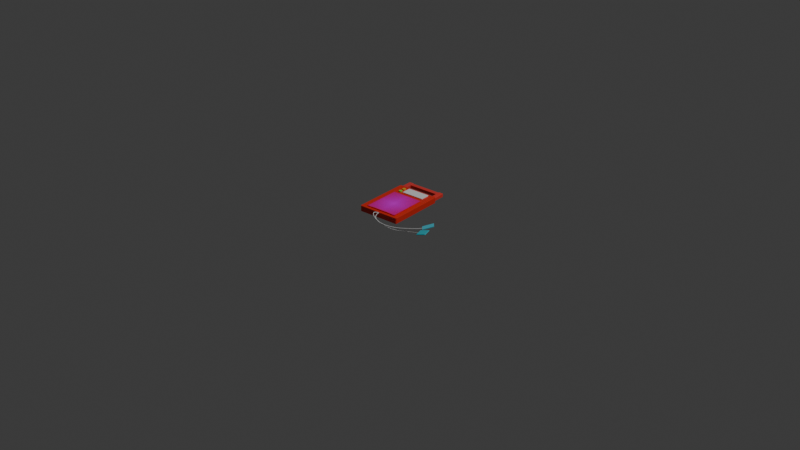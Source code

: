 # Source: AED.blend  (saved by Blender 4.2.66; exported with 4.5.12 LTS)
import bpy
from mathutils import Matrix  # noqa: F401  (used for matrix-valued properties, if any)

bpy.ops.wm.read_factory_settings(use_empty=True)
scene = bpy.context.scene
scene.name = 'Scene'

# ---- collections
col_collection = bpy.data.collections.new('Collection'); scene.collection.children.link(col_collection)

# ---- images (referenced by path relative to the original .blend; pixels are not part of the script)
import os
ASSET_DIR = os.environ.get("B2B_ASSET_DIR", "")  # directory of the original .blend (textures are referenced by path, not embedded)
HERE = os.path.dirname(os.path.abspath(__file__))  # packed textures are extracted next to this script under _unpacked/

def load_image(name, relpath, width, height, colorspace="sRGB"):
    """Load a texture the original file referenced (path relative to the .blend, or extracted next to this script)."""
    p = next((c for c in (os.path.join(HERE, relpath), os.path.join(ASSET_DIR, relpath)) if relpath and os.path.exists(c)), "")
    if p:
        img = bpy.data.images.load(p, check_existing=True)
        img.name = name
    else:  # same state as the original file: an image datablock whose file is absent (Cycles renders it pink)
        img = bpy.data.images.new(name, width, height)
        img.source = "FILE"
        img.filepath = "//" + (relpath or name)
    img.colorspace_settings.name = colorspace
    return img
img_aed__2__png = load_image('AED (2).png', 'AED (2).png', 1024, 1024, 'sRGB')

# ---- materials (node trees are filled in below, after node groups)
mat_m1 = bpy.data.materials.new('M1')
mat_material_003 = bpy.data.materials.new('Material.003')
mat_m3 = bpy.data.materials.new('m3')
mat_mate3 = bpy.data.materials.new('mate3')
mat_material_004 = bpy.data.materials.new('Material.004')
mat_material_002 = bpy.data.materials.new('Material.002')
mat_material_001 = bpy.data.materials.new('Material.001')
mat_material = bpy.data.materials.new('Material')
mat_material.alpha_threshold = 0.0
mat_material.use_transparent_shadow = False
mat_material.roughness = 0.5
mat_material.line_color = (0.0, 0.0, 0.0, 1.0)
mat_m2 = bpy.data.materials.new('m2')
mat_aed__2 = bpy.data.materials.new('AED (2)')
mat_material_005 = bpy.data.materials.new('Material.005')
mat_material_006 = bpy.data.materials.new('Material.006')

# ---- material node trees
mat_m1.use_nodes = True; mat_m1.node_tree.nodes.clear()
_N = mat_m1.node_tree.nodes; _L = mat_m1.node_tree.links
n0 = _N.new('ShaderNodeBsdfPrincipled'); n0.name = 'Principled BSDF'; n0.location = (10, 300)
n0.inputs[0].default_value = (0.8, 0.03407, 0.02064, 1.0)
n1 = _N.new('ShaderNodeOutputMaterial'); n1.name = 'Material Output'; n1.location = (300, 300)
_L.new(n0.outputs[0], n1.inputs[0])
n1.is_active_output = True
mat_material_003.use_nodes = True; mat_material_003.node_tree.nodes.clear()
_N = mat_material_003.node_tree.nodes; _L = mat_material_003.node_tree.links
n0 = _N.new('ShaderNodeBsdfPrincipled'); n0.name = 'Principled BSDF'; n0.location = (10, 300)
n0.inputs[0].default_value = (0.8, 0.05839, 0.05699, 1.0)
n1 = _N.new('ShaderNodeOutputMaterial'); n1.name = 'Material Output'; n1.location = (300, 300)
_L.new(n0.outputs[0], n1.inputs[0])
n1.is_active_output = True
mat_m3.use_nodes = True; mat_m3.node_tree.nodes.clear()
_N = mat_m3.node_tree.nodes; _L = mat_m3.node_tree.links
n0 = _N.new('ShaderNodeBsdfPrincipled'); n0.name = 'Principled BSDF'; n0.location = (10, 300)
n0.inputs[0].default_value = (0.8746, 0.05289, 0.03895, 1.0)
n1 = _N.new('ShaderNodeOutputMaterial'); n1.name = 'Material Output'; n1.location = (300, 300)
_L.new(n0.outputs[0], n1.inputs[0])
n1.is_active_output = True
mat_mate3.use_nodes = True; mat_mate3.node_tree.nodes.clear()
_N = mat_mate3.node_tree.nodes; _L = mat_mate3.node_tree.links
n0 = _N.new('ShaderNodeBsdfPrincipled'); n0.name = 'Principled BSDF'; n0.location = (10, 300)
n0.inputs[0].default_value = (0.8, 0.05493, 0.0459, 1.0)
n1 = _N.new('ShaderNodeOutputMaterial'); n1.name = 'Material Output'; n1.location = (300, 300)
_L.new(n0.outputs[0], n1.inputs[0])
n1.is_active_output = True
mat_material_004.use_nodes = True; mat_material_004.node_tree.nodes.clear()
_N = mat_material_004.node_tree.nodes; _L = mat_material_004.node_tree.links
n0 = _N.new('ShaderNodeBsdfPrincipled'); n0.name = 'Principled BSDF'; n0.location = (10, 300)
n0.inputs[0].default_value = (0.7926, 0.02589, 0.03443, 1.0)
n1 = _N.new('ShaderNodeOutputMaterial'); n1.name = 'Material Output'; n1.location = (300, 300)
_L.new(n0.outputs[0], n1.inputs[0])
n1.is_active_output = True
mat_material_002.use_nodes = True; mat_material_002.node_tree.nodes.clear()
_N = mat_material_002.node_tree.nodes; _L = mat_material_002.node_tree.links
n0 = _N.new('ShaderNodeBsdfPrincipled'); n0.name = 'Principled BSDF'; n0.location = (10, 300)
n0.inputs[0].default_value = (0.8, 0.4975, 0.04479, 1.0)
n1 = _N.new('ShaderNodeOutputMaterial'); n1.name = 'Material Output'; n1.location = (300, 300)
_L.new(n0.outputs[0], n1.inputs[0])
n1.is_active_output = True
mat_material_001.use_nodes = True; mat_material_001.node_tree.nodes.clear()
_N = mat_material_001.node_tree.nodes; _L = mat_material_001.node_tree.links
n0 = _N.new('ShaderNodeBsdfPrincipled'); n0.name = 'Principled BSDF'; n0.location = (10, 300)
n0.inputs[0].default_value = (0.2992, 0.8, 0.08262, 1.0)
n1 = _N.new('ShaderNodeOutputMaterial'); n1.name = 'Material Output'; n1.location = (300, 300)
_L.new(n0.outputs[0], n1.inputs[0])
n1.is_active_output = True
mat_material.use_nodes = True; mat_material.node_tree.nodes.clear()
_N = mat_material.node_tree.nodes; _L = mat_material.node_tree.links
n0 = _N.new('ShaderNodeOutputMaterial'); n0.name = 'Material Output'; n0.location = (300, 300)
n1 = _N.new('ShaderNodeBsdfPrincipled'); n1.name = 'Principled BSDF'; n1.location = (10, 300)
n1.inputs[0].default_value = (0.8848, 0.8848, 0.8848, 1.0)
n1.inputs[3].default_value = 1.45
_L.new(n1.outputs[0], n0.inputs[0])
n0.is_active_output = True
mat_m2.use_nodes = True; mat_m2.node_tree.nodes.clear()
_N = mat_m2.node_tree.nodes; _L = mat_m2.node_tree.links
n0 = _N.new('ShaderNodeBsdfPrincipled'); n0.name = 'Principled BSDF'; n0.location = (10, 300)
n0.inputs[0].default_value = (0.8, 0.2076, 0.1609, 1.0)
n1 = _N.new('ShaderNodeOutputMaterial'); n1.name = 'Material Output'; n1.location = (300, 300)
_L.new(n0.outputs[0], n1.inputs[0])
n1.is_active_output = True
mat_aed__2.use_nodes = True; mat_aed__2.node_tree.nodes.clear()
_N = mat_aed__2.node_tree.nodes; _L = mat_aed__2.node_tree.links
n0 = _N.new('ShaderNodeOutputMaterial'); n0.name = 'Material Output'; n0.location = (300, 300)
n1 = _N.new('ShaderNodeTexImage'); n1.name = 'Image Texture'; n1.location = (-200, 300)
n1.image = img_aed__2__png
n1.extension = 'CLIP'
n2 = _N.new('ShaderNodeBsdfPrincipled'); n2.name = 'Principled BSDF'; n2.location = (0, 300)
_L.new(n1.outputs[0], n2.inputs[0])
_L.new(n1.outputs[1], n2.inputs[4])
_L.new(n2.outputs[0], n0.inputs[0])
n0.is_active_output = True
mat_material_005.use_nodes = True; mat_material_005.node_tree.nodes.clear()
_N = mat_material_005.node_tree.nodes; _L = mat_material_005.node_tree.links
n0 = _N.new('ShaderNodeBsdfPrincipled'); n0.name = 'Principled BSDF'; n0.location = (10, 300)
n0.inputs[0].default_value = (0.09073, 0.6471, 0.8, 1.0)
n1 = _N.new('ShaderNodeOutputMaterial'); n1.name = 'Material Output'; n1.location = (300, 300)
_L.new(n0.outputs[0], n1.inputs[0])
n1.is_active_output = True
mat_material_006.use_nodes = True; mat_material_006.node_tree.nodes.clear()
_N = mat_material_006.node_tree.nodes; _L = mat_material_006.node_tree.links
n0 = _N.new('ShaderNodeBsdfPrincipled'); n0.name = 'Principled BSDF'; n0.location = (10, 300)
n0.inputs[0].default_value = (0.04464, 0.6705, 0.8, 1.0)
n1 = _N.new('ShaderNodeOutputMaterial'); n1.name = 'Material Output'; n1.location = (300, 300)
_L.new(n0.outputs[0], n1.inputs[0])
n1.is_active_output = True

# ---- world
world_world = bpy.data.worlds.new('World'); scene.world = world_world
world_world.use_nodes = True; world_world.node_tree.nodes.clear()
_N = world_world.node_tree.nodes; _L = world_world.node_tree.links
n0 = _N.new('ShaderNodeOutputWorld'); n0.name = 'World Output'; n0.location = (300, 300)
n1 = _N.new('ShaderNodeBackground'); n1.name = 'Background'; n1.location = (10, 300)
n1.inputs[0].default_value = (0.05088, 0.05088, 0.05088, 1.0)
_L.new(n1.outputs[0], n0.inputs[0])
n0.is_active_output = True
world_world.color = (0.05088, 0.05088, 0.05088)
world_world.sun_shadow_jitter_overblur = 0.0

# ---- lights
light_light = bpy.data.lights.new('Light', 'POINT')
light_light.energy = 1000.0
light_light.shadow_soft_size = 0.1

# ---- meshes
me_cube = bpy.data.meshes.new('Cube')
me_cube.from_pydata([(0.9457, 1.0, 1.0), (1.0, 0.9457, 0.9457), (0.9563, 0.999, 0.999), (0.9665, 0.9959, 0.9959), (0.9759, 0.9909, 0.9909), (0.9841, 0.9841, 0.9841), (0.9909, 0.9759, 0.9759), (0.9959, 0.9665, 0.9665), (0.999, 0.9563, 0.9563), (1.0, 0.9457, -0.9457), (0.9457, 1.0, -1.0), (0.999, 0.9563, -0.9563), (0.9959, 0.9665, -0.9665), (0.9909, 0.9759, -0.9759), (0.9841, 0.9841, -0.9841), (0.9759, 0.9909, -0.9909), (0.9665, 0.9959, -0.9959), (0.9563, 0.999, -0.999), (1.0, -0.9457, 0.9457), (0.999, -0.9563, 0.9563), (0.9959, -0.9665, 0.9665), (0.9909, -0.9759, 0.9759), (0.9841, -0.9841, 0.9841), (0.9759, -0.9909, 0.9909), (0.9665, -0.9959, 0.9959), (0.9563, -0.999, 0.999), (1.0, -0.9457, -0.9457), (0.999, -0.9563, -0.9563), (0.9959, -0.9665, -0.9665), (0.9909, -0.9759, -0.9759), (0.9841, -0.9841, -0.9841), (0.9759, -0.9909, -0.9909), (0.9665, -0.9959, -0.9959), (0.9563, -0.999, -0.999), (-1.0, 0.9457, 0.9457), (-0.9457, 1.0, 1.0), (-0.999, 0.9563, 0.9563), (-0.9959, 0.9665, 0.9665), (-0.9909, 0.9759, 0.9759), (-0.9841, 0.9841, 0.9841), (-0.9759, 0.9909, 0.9909), (-0.9665, 0.9959, 0.9959), (-0.9563, 0.999, 0.999), (-1.0, 0.9457, -0.9457), (-0.9457, 1.0, -1.0), (-0.999, 0.9563, -0.9563), (-0.9959, 0.9665, -0.9665), (-0.9909, 0.9759, -0.9759), (-0.9841, 0.9841, -0.9841), (-0.9759, 0.9909, -0.9909), (-0.9665, 0.9959, -0.9959), (-0.9563, 0.999, -0.999), (-1.0, -0.9457, 0.9457), (-0.999, -0.9563, 0.9563), (-0.9959, -0.9665, 0.9665), (-0.9909, -0.9759, 0.9759), (-0.9841, -0.9841, 0.9841), (-0.9759, -0.9909, 0.9909), (-0.9665, -0.9959, 0.9959), (-0.9563, -0.999, 0.999), (-1.0, -0.9457, -0.9457), (-0.9563, -0.999, -0.999), (-0.9665, -0.9959, -0.9959), (-0.9759, -0.9909, -0.9909), (-0.9841, -0.9841, -0.9841), (-0.9909, -0.9759, -0.9759), (-0.9959, -0.9665, -0.9665), (-0.999, -0.9563, -0.9563), (0.9457, -0.9427, 1.0), (0.9457, -1.0, 0.9427), (0.9563, -0.999, 0.999), (0.9457, -0.9575, 0.998), (0.9457, -0.9713, 0.9923), (0.9457, -0.9832, 0.9832), (0.9457, -0.9923, 0.9713), (0.9457, -0.998, 0.9575), (0.9457, -1.0, -0.9427), (0.9457, -0.9427, -1.0), (0.9563, -0.999, -0.999), (0.9457, -0.998, -0.9575), (0.9457, -0.9923, -0.9713), (0.9457, -0.9832, -0.9832), (0.9457, -0.9713, -0.9923), (0.9457, -0.9575, -0.998), (-0.9457, -1.0, 0.9427), (-0.9457, -0.9427, 1.0), (-0.9563, -0.999, 0.999), (-0.9457, -0.998, 0.9575), (-0.9457, -0.9923, 0.9713), (-0.9457, -0.9832, 0.9832), (-0.9457, -0.9713, 0.9923), (-0.9457, -0.9575, 0.998), (-0.9457, -0.9427, -1.0), (-0.9457, -1.0, -0.9427), (-0.9563, -0.999, -0.999), (-0.9457, -0.9575, -0.998), (-0.9457, -0.9713, -0.9923), (-0.9457, -0.9832, -0.9832), (-0.9457, -0.9923, -0.9713), (-0.9457, -0.998, -0.9575)], [], [(94, 93, 84, 86, 59, 61), (60, 52, 34, 43), (78, 77, 10, 17, 33), (76, 69, 84, 93), (9, 1, 18, 26), (51, 61, 62, 50), (50, 62, 63, 49), (49, 63, 64, 48), (48, 64, 65, 47), (47, 65, 66, 46), (46, 66, 67, 45), (45, 67, 60, 43), (1, 9, 11, 8), (8, 11, 12, 7), (7, 12, 13, 6), (6, 13, 14, 5), (5, 14, 15, 4), (4, 15, 16, 3), (3, 16, 17, 2), (2, 17, 10, 0), (86, 85, 35, 42, 59), (61, 59, 58, 62), (62, 58, 57, 63), (63, 57, 56, 64), (64, 56, 55, 65), (65, 55, 54, 66), (66, 54, 53, 67), (67, 53, 52, 60), (0, 35, 85, 68), (25, 33, 32, 24), (24, 32, 31, 23), (23, 31, 30, 22), (22, 30, 29, 21), (21, 29, 28, 20), (20, 28, 27, 19), (19, 27, 26, 18), (35, 44, 51, 42), (42, 51, 50, 41), (41, 50, 49, 40), (40, 49, 48, 39), (39, 48, 47, 38), (38, 47, 46, 37), (37, 46, 45, 36), (36, 45, 43, 34), (70, 69, 76, 78, 33, 25), (2, 25, 24, 3), (3, 24, 23, 4), (4, 23, 22, 5), (5, 22, 21, 6), (6, 21, 20, 7), (7, 20, 19, 8), (8, 19, 18, 1), (44, 92, 94, 61, 51), (59, 42, 41, 58), (58, 41, 40, 57), (57, 40, 39, 56), (56, 39, 38, 55), (55, 38, 37, 54), (54, 37, 36, 53), (53, 36, 34, 52), (44, 10, 77, 92), (33, 17, 16, 32), (32, 16, 15, 31), (31, 15, 14, 30), (30, 14, 13, 29), (29, 13, 12, 28), (28, 12, 11, 27), (27, 11, 9, 26), (44, 35, 0, 10), (68, 71, 70), (71, 72, 70), (72, 73, 70), (73, 74, 70), (74, 75, 70), (75, 69, 70), (76, 79, 78), (79, 80, 78), (80, 81, 78), (81, 82, 78), (82, 83, 78), (83, 77, 78), (84, 87, 86), (87, 88, 86), (88, 89, 86), (89, 90, 86), (90, 91, 86), (91, 85, 86), (92, 95, 94), (95, 96, 94), (96, 97, 94), (97, 98, 94), (98, 99, 94), (99, 93, 94), (84, 69, 75, 87), (87, 75, 74, 88), (88, 74, 73, 89), (89, 73, 72, 90), (90, 72, 71, 91), (91, 71, 68, 85), (76, 93, 99, 79), (79, 99, 98, 80), (80, 98, 97, 81), (81, 97, 96, 82), (82, 96, 95, 83), (83, 95, 92, 77), (0, 68, 70, 25, 2)])
_uv = me_cube.uv_layers.new(name='UVMap')
_uv.uv.foreach_set('vector', [0.3751, 0.9945, 0.3822, 0.9932, 0.6178, 0.9932, 0.6249, 0.9945, 0.6249, 0.9945, 0.3751, 0.9945, 0.3818, 0.006786, 0.6182, 0.006786, 0.6182, 0.2432, 0.3818, 0.2432, 0.3695, 0.7499, 0.3682, 0.7428, 0.3682, 0.5, 0.3695, 0.5001, 0.3695, 0.7499, 0.3822, 0.7568, 0.6178, 0.7568, 0.6178, 0.9932, 0.3822, 0.9932, 0.3818, 0.5068, 0.6182, 0.5068, 0.6182, 0.7432, 0.3818, 0.7432, 0.1305, 0.5001, 0.1305, 0.7499, 0.1292, 0.7495, 0.1292, 0.5005, 0.1292, 0.5005, 0.1292, 0.7495, 0.128, 0.7489, 0.128, 0.5011, 0.128, 0.5011, 0.128, 0.7489, 0.125, 0.748, 0.125, 0.502, 0.375, 0.248, 0.375, 0.001988, 0.378, 0.003016, 0.378, 0.247, 0.378, 0.247, 0.378, 0.003016, 0.3792, 0.004189, 0.3792, 0.2458, 0.3792, 0.2458, 0.3792, 0.004189, 0.3805, 0.005462, 0.3805, 0.2445, 0.3805, 0.2445, 0.3805, 0.005462, 0.3818, 0.006786, 0.3818, 0.2432, 0.6182, 0.5068, 0.3818, 0.5068, 0.3805, 0.5055, 0.6195, 0.5055, 0.6195, 0.5055, 0.3805, 0.5055, 0.3792, 0.5042, 0.6208, 0.5042, 0.6208, 0.5042, 0.3792, 0.5042, 0.378, 0.503, 0.622, 0.503, 0.622, 0.503, 0.378, 0.503, 0.377, 0.5, 0.623, 0.5, 0.623, 0.5, 0.377, 0.5, 0.3761, 0.497, 0.6239, 0.497, 0.6239, 0.497, 0.3761, 0.497, 0.3755, 0.4958, 0.6245, 0.4958, 0.6245, 0.4958, 0.3755, 0.4958, 0.3751, 0.4945, 0.6249, 0.4945, 0.6249, 0.4945, 0.3751, 0.4945, 0.375, 0.4932, 0.625, 0.4932, 0.8695, 0.7499, 0.8682, 0.7428, 0.8682, 0.5, 0.8695, 0.5001, 0.8695, 0.7499, 0.3751, 0.9945, 0.6249, 0.9945, 0.6245, 0.9958, 0.3755, 0.9958, 0.3755, 0.9958, 0.6245, 0.9958, 0.6239, 0.997, 0.3761, 0.997, 0.3761, 0.997, 0.6239, 0.997, 0.623, 1.0, 0.377, 1.0, 0.377, 0.0, 0.623, 0.0, 0.622, 0.003016, 0.378, 0.003016, 0.378, 0.003016, 0.622, 0.003016, 0.6208, 0.004189, 0.3792, 0.004189, 0.3792, 0.004189, 0.6208, 0.004189, 0.6195, 0.005462, 0.3805, 0.005462, 0.3805, 0.005462, 0.6195, 0.005462, 0.6182, 0.006786, 0.3818, 0.006786, 0.6318, 0.5, 0.8682, 0.5, 0.8682, 0.7428, 0.6318, 0.7428, 0.6249, 0.7555, 0.3751, 0.7555, 0.3755, 0.7542, 0.6245, 0.7542, 0.6245, 0.7542, 0.3755, 0.7542, 0.3761, 0.753, 0.6239, 0.753, 0.6239, 0.753, 0.3761, 0.753, 0.377, 0.75, 0.623, 0.75, 0.623, 0.75, 0.377, 0.75, 0.378, 0.747, 0.622, 0.747, 0.622, 0.747, 0.378, 0.747, 0.3792, 0.7458, 0.6208, 0.7458, 0.6208, 0.7458, 0.3792, 0.7458, 0.3805, 0.7445, 0.6195, 0.7445, 0.6195, 0.7445, 0.3805, 0.7445, 0.3818, 0.7432, 0.6182, 0.7432, 0.625, 0.2568, 0.375, 0.2568, 0.3751, 0.2555, 0.6249, 0.2555, 0.6249, 0.2555, 0.3751, 0.2555, 0.3755, 0.2542, 0.6245, 0.2542, 0.6245, 0.2542, 0.3755, 0.2542, 0.3761, 0.253, 0.6239, 0.253, 0.6239, 0.253, 0.3761, 0.253, 0.377, 0.25, 0.623, 0.25, 0.623, 0.25, 0.377, 0.25, 0.378, 0.247, 0.622, 0.247, 0.622, 0.247, 0.378, 0.247, 0.3792, 0.2458, 0.6208, 0.2458, 0.6208, 0.2458, 0.3792, 0.2458, 0.3805, 0.2445, 0.6195, 0.2445, 0.6195, 0.2445, 0.3805, 0.2445, 0.3818, 0.2432, 0.6182, 0.2432, 0.6249, 0.7555, 0.6178, 0.7568, 0.3822, 0.7568, 0.3751, 0.7555, 0.3751, 0.7555, 0.6249, 0.7555, 0.6305, 0.5001, 0.6305, 0.7499, 0.6292, 0.7495, 0.6292, 0.5005, 0.6292, 0.5005, 0.6292, 0.7495, 0.628, 0.7489, 0.628, 0.5011, 0.628, 0.5011, 0.628, 0.7489, 0.625, 0.748, 0.625, 0.502, 0.625, 0.502, 0.625, 0.748, 0.622, 0.747, 0.622, 0.503, 0.622, 0.503, 0.622, 0.747, 0.6208, 0.7458, 0.6208, 0.5042, 0.6208, 0.5042, 0.6208, 0.7458, 0.6195, 0.7445, 0.6195, 0.5055, 0.6195, 0.5055, 0.6195, 0.7445, 0.6182, 0.7432, 0.6182, 0.5068, 0.1318, 0.5, 0.1318, 0.7428, 0.1305, 0.7499, 0.1305, 0.7499, 0.1305, 0.5001, 0.8695, 0.7499, 0.8695, 0.5001, 0.8708, 0.5005, 0.8708, 0.7495, 0.8708, 0.7495, 0.8708, 0.5005, 0.872, 0.5011, 0.872, 0.7489, 0.872, 0.7489, 0.872, 0.5011, 0.875, 0.502, 0.875, 0.748, 0.625, 0.001988, 0.625, 0.248, 0.622, 0.247, 0.622, 0.003016, 0.622, 0.003016, 0.622, 0.247, 0.6208, 0.2458, 0.6208, 0.004189, 0.6208, 0.004189, 0.6208, 0.2458, 0.6195, 0.2445, 0.6195, 0.005462, 0.6195, 0.005462, 0.6195, 0.2445, 0.6182, 0.2432, 0.6182, 0.006786, 0.1318, 0.5, 0.3682, 0.5, 0.3682, 0.7428, 0.1318, 0.7428, 0.3695, 0.7499, 0.3695, 0.5001, 0.3708, 0.5005, 0.3708, 0.7495, 0.3708, 0.7495, 0.3708, 0.5005, 0.372, 0.5011, 0.372, 0.7489, 0.372, 0.7489, 0.372, 0.5011, 0.375, 0.502, 0.375, 0.748, 0.375, 0.748, 0.375, 0.502, 0.378, 0.503, 0.378, 0.747, 0.378, 0.747, 0.378, 0.503, 0.3792, 0.5042, 0.3792, 0.7458, 0.3792, 0.7458, 0.3792, 0.5042, 0.3805, 0.5055, 0.3805, 0.7445, 0.3805, 0.7445, 0.3805, 0.5055, 0.3818, 0.5068, 0.3818, 0.7432, 0.375, 0.2568, 0.625, 0.2568, 0.625, 0.4932, 0.375, 0.4932, 0.6249, 0.7561, 0.6248, 0.7563, 0.6249, 0.7555, 0.6248, 0.7563, 0.624, 0.7564, 0.6249, 0.7555, 0.624, 0.7564, 0.6229, 0.7568, 0.6249, 0.7555, 0.6229, 0.7568, 0.6214, 0.7568, 0.6249, 0.7555, 0.6214, 0.7568, 0.6197, 0.7568, 0.6249, 0.7555, 0.6197, 0.7568, 0.6178, 0.7568, 0.6249, 0.7555, 0.3689, 0.7499, 0.3687, 0.7498, 0.3695, 0.7499, 0.3687, 0.7498, 0.3686, 0.749, 0.3695, 0.7499, 0.3686, 0.749, 0.3682, 0.7479, 0.3695, 0.7499, 0.3682, 0.7479, 0.3682, 0.7464, 0.3695, 0.7499, 0.3682, 0.7464, 0.3682, 0.7447, 0.3695, 0.7499, 0.3682, 0.7447, 0.3682, 0.7428, 0.3695, 0.7499, 0.6178, 0.9932, 0.6197, 0.9932, 0.6249, 0.9945, 0.6197, 0.9932, 0.6214, 0.9933, 0.6249, 0.9945, 0.6214, 0.9933, 0.6229, 0.9932, 0.6249, 0.9945, 0.6229, 0.9932, 0.624, 0.9932, 0.6249, 0.9945, 0.624, 0.9932, 0.6249, 0.9938, 0.6249, 0.9945, 0.6249, 0.9938, 0.6249, 0.9939, 0.6249, 0.9945, 0.1318, 0.7428, 0.1318, 0.7447, 0.1305, 0.7499, 0.1318, 0.7447, 0.1317, 0.7464, 0.1305, 0.7499, 0.1317, 0.7464, 0.1318, 0.7479, 0.1305, 0.7499, 0.1318, 0.7479, 0.1318, 0.749, 0.1305, 0.7499, 0.1318, 0.749, 0.1312, 0.7499, 0.1305, 0.7499, 0.1312, 0.7499, 0.1311, 0.7499, 0.1305, 0.7499, 0.6178, 0.9932, 0.6178, 0.7568, 0.6197, 0.7568, 0.6197, 0.9932, 0.6197, 0.9932, 0.6197, 0.7568, 0.6214, 0.7568, 0.6214, 0.9932, 0.6214, 0.9932, 0.6214, 0.7568, 0.625, 0.7568, 0.625, 0.9932, 0.8682, 0.75, 0.6318, 0.75, 0.6318, 0.7464, 0.8682, 0.7464, 0.8682, 0.7464, 0.6318, 0.7464, 0.6318, 0.7447, 0.8682, 0.7447, 0.8682, 0.7447, 0.6318, 0.7447, 0.6318, 0.7428, 0.8682, 0.7428, 0.3822, 0.7568, 0.3822, 0.9932, 0.3803, 0.9932, 0.3803, 0.7568, 0.3803, 0.7568, 0.3803, 0.9932, 0.3786, 0.9932, 0.3786, 0.7568, 0.3786, 0.7568, 0.3786, 0.9932, 0.375, 0.9932, 0.375, 0.7568, 0.3682, 0.75, 0.1318, 0.75, 0.1318, 0.7464, 0.3682, 0.7464, 0.3682, 0.7464, 0.1318, 0.7464, 0.1318, 0.7447, 0.3682, 0.7447, 0.3682, 0.7447, 0.1318, 0.7447, 0.1318, 0.7428, 0.3682, 0.7428, 0.6318, 0.5, 0.6318, 0.7428, 0.6305, 0.7499, 0.6305, 0.7499, 0.6305, 0.5001])
me_cube.materials.append(mat_m1)
me_cube.use_mirror_vertex_groups = False
me_cube.update()
me_cube_001 = bpy.data.meshes.new('Cube.001')
me_cube_001.from_pydata([(-0.8892, -1.0, -1.0), (-1.0, -0.8892, -0.8892), (-0.9235, -0.9946, -0.9946), (-0.9543, -0.9788, -0.9788), (-0.9788, -0.9543, -0.9543), (-0.9946, -0.9235, -0.9235), (-0.8892, -1.0, 1.0), (-1.0, -0.8892, 0.8892), (-0.9235, -0.9946, 0.9946), (-0.9543, -0.9788, 0.9788), (-0.9788, -0.9543, 0.9543), (-0.9946, -0.9235, 0.9235), (-0.8892, 1.0, -1.0), (-1.0, 1.0, -0.8892), (-0.9235, 1.0, -0.9946), (-0.9543, 1.0, -0.9788), (-0.9788, 1.0, -0.9543), (-0.9946, 1.0, -0.9235), (-1.0, 1.0, 0.8892), (-0.8892, 1.0, 1.0), (-0.9946, 1.0, 0.9235), (-0.9788, 1.0, 0.9543), (-0.9543, 1.0, 0.9788), (-0.9235, 1.0, 0.9946), (1.0, -0.8892, -0.8892), (0.8892, -1.0, -1.0), (0.9946, -0.9235, -0.9235), (0.9788, -0.9543, -0.9543), (0.9543, -0.9788, -0.9788), (0.9235, -0.9946, -0.9946), (0.8892, -1.0, 1.0), (1.0, -0.8892, 0.8892), (0.9235, -0.9946, 0.9946), (0.9543, -0.9788, 0.9788), (0.9788, -0.9543, 0.9543), (0.9946, -0.9235, 0.9235), (1.0, 1.0, -0.8892), (0.8892, 1.0, -1.0), (0.9946, 1.0, -0.9235), (0.9788, 1.0, -0.9543), (0.9543, 1.0, -0.9788), (0.9235, 1.0, -0.9946), (0.8892, 1.0, 1.0), (1.0, 1.0, 0.8892), (0.9235, 1.0, 0.9946), (0.9543, 1.0, 0.9788), (0.9788, 1.0, 0.9543), (0.9946, 1.0, 0.9235)], [], [(25, 30, 6, 0), (36, 43, 31, 24), (42, 19, 6, 30), (1, 7, 18, 13), (12, 14, 15, 16, 17, 13, 18, 20, 21, 22, 23, 19, 42, 44, 45, 46, 47, 43, 36, 38, 39, 40, 41, 37), (12, 0, 2, 14), (14, 2, 3, 15), (15, 3, 4, 16), (16, 4, 5, 17), (17, 5, 1, 13), (0, 6, 8, 2), (2, 8, 9, 3), (3, 9, 10, 4), (4, 10, 11, 5), (5, 11, 7, 1), (6, 19, 23, 8), (8, 23, 22, 9), (9, 22, 21, 10), (10, 21, 20, 11), (11, 20, 18, 7), (25, 37, 41, 29), (29, 41, 40, 28), (28, 40, 39, 27), (27, 39, 38, 26), (26, 38, 36, 24), (42, 30, 32, 44), (44, 32, 33, 45), (45, 33, 34, 46), (46, 34, 35, 47), (47, 35, 31, 43), (30, 25, 29, 32), (32, 29, 28, 33), (33, 28, 27, 34), (34, 27, 26, 35), (35, 26, 24, 31), (12, 37, 25, 0)])
_uv = me_cube_001.uv_layers.new(name='UVMap')
_uv.uv.foreach_set('vector', [0.375, 0.7638, 0.625, 0.7638, 0.625, 0.9862, 0.375, 0.9862, 0.3888, 0.5, 0.6112, 0.5, 0.6112, 0.7362, 0.3888, 0.7362, 0.6388, 0.5, 0.8612, 0.5, 0.8612, 0.75, 0.6388, 0.75, 0.3888, 0.01384, 0.6112, 0.01384, 0.6112, 0.25, 0.3888, 0.25, 0.375, 0.2638, 0.3757, 0.2596, 0.3776, 0.2557, 0.3807, 0.2526, 0.3846, 0.2507, 0.3888, 0.25, 0.6112, 0.25, 0.6154, 0.2507, 0.6193, 0.2526, 0.6224, 0.2557, 0.6243, 0.2596, 0.625, 0.2638, 0.625, 0.4862, 0.6243, 0.4904, 0.6224, 0.4943, 0.6193, 0.4974, 0.6154, 0.4993, 0.6112, 0.5, 0.3888, 0.5, 0.3846, 0.4993, 0.3807, 0.4974, 0.3776, 0.4943, 0.3757, 0.4904, 0.375, 0.4862, 0.1388, 0.5, 0.1388, 0.75, 0.1346, 0.7493, 0.1346, 0.5, 0.1346, 0.5, 0.1346, 0.7493, 0.1307, 0.7474, 0.1307, 0.5, 0.1307, 0.5, 0.1307, 0.7474, 0.125, 0.7443, 0.125, 0.5, 0.375, 0.25, 0.375, 0.005707, 0.3846, 0.009566, 0.3846, 0.25, 0.3846, 0.25, 0.3846, 0.009566, 0.3888, 0.01384, 0.3888, 0.25, 0.375, 0.9862, 0.625, 0.9862, 0.6243, 0.9904, 0.3757, 0.9904, 0.3757, 0.9904, 0.6243, 0.9904, 0.6224, 1.0, 0.3776, 1.0, 0.3776, 0.0, 0.6224, 0.0, 0.6193, 0.005707, 0.3807, 0.005707, 0.3807, 0.005707, 0.6193, 0.005707, 0.6154, 0.009566, 0.3846, 0.009566, 0.3846, 0.009566, 0.6154, 0.009566, 0.6112, 0.01384, 0.3888, 0.01384, 0.8612, 0.75, 0.8612, 0.5, 0.8654, 0.5, 0.8654, 0.7493, 0.8654, 0.7493, 0.8654, 0.5, 0.875, 0.5, 0.875, 0.7474, 0.625, 0.002644, 0.625, 0.25, 0.6193, 0.25, 0.6193, 0.005707, 0.6193, 0.005707, 0.6193, 0.25, 0.6154, 0.25, 0.6154, 0.009566, 0.6154, 0.009566, 0.6154, 0.25, 0.6112, 0.25, 0.6112, 0.01384, 0.3612, 0.75, 0.3612, 0.5, 0.3654, 0.5, 0.3654, 0.7493, 0.3654, 0.7493, 0.3654, 0.5, 0.3693, 0.5, 0.3693, 0.7474, 0.3693, 0.7474, 0.3693, 0.5, 0.3807, 0.5, 0.3807, 0.7443, 0.3807, 0.7443, 0.3807, 0.5, 0.3846, 0.5, 0.3846, 0.7404, 0.3846, 0.7404, 0.3846, 0.5, 0.3888, 0.5, 0.3888, 0.7362, 0.6388, 0.5, 0.6388, 0.75, 0.6346, 0.7493, 0.6346, 0.5, 0.6346, 0.5, 0.6346, 0.7493, 0.6307, 0.7474, 0.6307, 0.5, 0.6307, 0.5, 0.6307, 0.7474, 0.6193, 0.7443, 0.6193, 0.5, 0.6193, 0.5, 0.6193, 0.7443, 0.6154, 0.7404, 0.6154, 0.5, 0.6154, 0.5, 0.6154, 0.7404, 0.6112, 0.7362, 0.6112, 0.5, 0.625, 0.7638, 0.375, 0.7638, 0.3757, 0.7596, 0.6243, 0.7596, 0.6243, 0.7596, 0.3757, 0.7596, 0.3776, 0.7557, 0.6224, 0.7557, 0.6224, 0.7557, 0.3776, 0.7557, 0.3807, 0.7443, 0.6193, 0.7443, 0.6193, 0.7443, 0.3807, 0.7443, 0.3846, 0.7404, 0.6154, 0.7404, 0.6154, 0.7404, 0.3846, 0.7404, 0.3888, 0.7362, 0.6112, 0.7362, 0.1388, 0.5, 0.3612, 0.5, 0.3612, 0.75, 0.1388, 0.75])
me_cube_001.materials.append(mat_material_003)
me_cube_001.update()
me_cube_002 = bpy.data.meshes.new('Cube.002')
me_cube_002.from_pydata([(-0.8892, -1.0, -1.0), (-1.0, -0.8892, -0.8892), (-0.9235, -0.9946, -0.9946), (-0.9543, -0.9788, -0.9788), (-0.9788, -0.9543, -0.9543), (-0.9946, -0.9235, -0.9235), (-0.8892, -1.0, 1.0), (-1.0, -0.8892, 0.8892), (-0.9235, -0.9946, 0.9946), (-0.9543, -0.9788, 0.9788), (-0.9788, -0.9543, 0.9543), (-0.9946, -0.9235, 0.9235), (-0.8892, 1.0, -1.0), (-1.0, 1.0, -0.8892), (-0.9235, 1.0, -0.9946), (-0.9543, 1.0, -0.9788), (-0.9788, 1.0, -0.9543), (-0.9946, 1.0, -0.9235), (-1.0, 1.0, 0.8892), (-0.8892, 1.0, 1.0), (-0.9946, 1.0, 0.9235), (-0.9788, 1.0, 0.9543), (-0.9543, 1.0, 0.9788), (-0.9235, 1.0, 0.9946), (1.0, -0.8892, -0.8892), (0.8892, -1.0, -1.0), (0.9946, -0.9235, -0.9235), (0.9788, -0.9543, -0.9543), (0.9543, -0.9788, -0.9788), (0.9235, -0.9946, -0.9946), (0.8892, -1.0, 1.0), (1.0, -0.8892, 0.8892), (0.9235, -0.9946, 0.9946), (0.9543, -0.9788, 0.9788), (0.9788, -0.9543, 0.9543), (0.9946, -0.9235, 0.9235), (1.0, 1.0, -0.8892), (0.8892, 1.0, -1.0), (0.9946, 1.0, -0.9235), (0.9788, 1.0, -0.9543), (0.9543, 1.0, -0.9788), (0.9235, 1.0, -0.9946), (0.8892, 1.0, 1.0), (1.0, 1.0, 0.8892), (0.9235, 1.0, 0.9946), (0.9543, 1.0, 0.9788), (0.9788, 1.0, 0.9543), (0.9946, 1.0, 0.9235)], [], [(25, 30, 6, 0), (36, 43, 31, 24), (42, 19, 6, 30), (1, 7, 18, 13), (12, 14, 15, 16, 17, 13, 18, 20, 21, 22, 23, 19, 42, 44, 45, 46, 47, 43, 36, 38, 39, 40, 41, 37), (12, 0, 2, 14), (14, 2, 3, 15), (15, 3, 4, 16), (16, 4, 5, 17), (17, 5, 1, 13), (0, 6, 8, 2), (2, 8, 9, 3), (3, 9, 10, 4), (4, 10, 11, 5), (5, 11, 7, 1), (6, 19, 23, 8), (8, 23, 22, 9), (9, 22, 21, 10), (10, 21, 20, 11), (11, 20, 18, 7), (25, 37, 41, 29), (29, 41, 40, 28), (28, 40, 39, 27), (27, 39, 38, 26), (26, 38, 36, 24), (42, 30, 32, 44), (44, 32, 33, 45), (45, 33, 34, 46), (46, 34, 35, 47), (47, 35, 31, 43), (30, 25, 29, 32), (32, 29, 28, 33), (33, 28, 27, 34), (34, 27, 26, 35), (35, 26, 24, 31), (12, 37, 25, 0)])
_uv = me_cube_002.uv_layers.new(name='UVMap')
_uv.uv.foreach_set('vector', [0.375, 0.7638, 0.625, 0.7638, 0.625, 0.9862, 0.375, 0.9862, 0.3888, 0.5, 0.6112, 0.5, 0.6112, 0.7362, 0.3888, 0.7362, 0.6388, 0.5, 0.8612, 0.5, 0.8612, 0.75, 0.6388, 0.75, 0.3888, 0.01384, 0.6112, 0.01384, 0.6112, 0.25, 0.3888, 0.25, 0.375, 0.2638, 0.3757, 0.2596, 0.3776, 0.2557, 0.3807, 0.2526, 0.3846, 0.2507, 0.3888, 0.25, 0.6112, 0.25, 0.6154, 0.2507, 0.6193, 0.2526, 0.6224, 0.2557, 0.6243, 0.2596, 0.625, 0.2638, 0.625, 0.4862, 0.6243, 0.4904, 0.6224, 0.4943, 0.6193, 0.4974, 0.6154, 0.4993, 0.6112, 0.5, 0.3888, 0.5, 0.3846, 0.4993, 0.3807, 0.4974, 0.3776, 0.4943, 0.3757, 0.4904, 0.375, 0.4862, 0.1388, 0.5, 0.1388, 0.75, 0.1346, 0.7493, 0.1346, 0.5, 0.1346, 0.5, 0.1346, 0.7493, 0.1307, 0.7474, 0.1307, 0.5, 0.1307, 0.5, 0.1307, 0.7474, 0.125, 0.7443, 0.125, 0.5, 0.375, 0.25, 0.375, 0.005707, 0.3846, 0.009566, 0.3846, 0.25, 0.3846, 0.25, 0.3846, 0.009566, 0.3888, 0.01384, 0.3888, 0.25, 0.375, 0.9862, 0.625, 0.9862, 0.6243, 0.9904, 0.3757, 0.9904, 0.3757, 0.9904, 0.6243, 0.9904, 0.6224, 1.0, 0.3776, 1.0, 0.3776, 0.0, 0.6224, 0.0, 0.6193, 0.005707, 0.3807, 0.005707, 0.3807, 0.005707, 0.6193, 0.005707, 0.6154, 0.009566, 0.3846, 0.009566, 0.3846, 0.009566, 0.6154, 0.009566, 0.6112, 0.01384, 0.3888, 0.01384, 0.8612, 0.75, 0.8612, 0.5, 0.8654, 0.5, 0.8654, 0.7493, 0.8654, 0.7493, 0.8654, 0.5, 0.875, 0.5, 0.875, 0.7474, 0.625, 0.002644, 0.625, 0.25, 0.6193, 0.25, 0.6193, 0.005707, 0.6193, 0.005707, 0.6193, 0.25, 0.6154, 0.25, 0.6154, 0.009566, 0.6154, 0.009566, 0.6154, 0.25, 0.6112, 0.25, 0.6112, 0.01384, 0.3612, 0.75, 0.3612, 0.5, 0.3654, 0.5, 0.3654, 0.7493, 0.3654, 0.7493, 0.3654, 0.5, 0.3693, 0.5, 0.3693, 0.7474, 0.3693, 0.7474, 0.3693, 0.5, 0.3807, 0.5, 0.3807, 0.7443, 0.3807, 0.7443, 0.3807, 0.5, 0.3846, 0.5, 0.3846, 0.7404, 0.3846, 0.7404, 0.3846, 0.5, 0.3888, 0.5, 0.3888, 0.7362, 0.6388, 0.5, 0.6388, 0.75, 0.6346, 0.7493, 0.6346, 0.5, 0.6346, 0.5, 0.6346, 0.7493, 0.6307, 0.7474, 0.6307, 0.5, 0.6307, 0.5, 0.6307, 0.7474, 0.6193, 0.7443, 0.6193, 0.5, 0.6193, 0.5, 0.6193, 0.7443, 0.6154, 0.7404, 0.6154, 0.5, 0.6154, 0.5, 0.6154, 0.7404, 0.6112, 0.7362, 0.6112, 0.5, 0.625, 0.7638, 0.375, 0.7638, 0.3757, 0.7596, 0.6243, 0.7596, 0.6243, 0.7596, 0.3757, 0.7596, 0.3776, 0.7557, 0.6224, 0.7557, 0.6224, 0.7557, 0.3776, 0.7557, 0.3807, 0.7443, 0.6193, 0.7443, 0.6193, 0.7443, 0.3807, 0.7443, 0.3846, 0.7404, 0.6154, 0.7404, 0.6154, 0.7404, 0.3846, 0.7404, 0.3888, 0.7362, 0.6112, 0.7362, 0.1388, 0.5, 0.3612, 0.5, 0.3612, 0.75, 0.1388, 0.75])
me_cube_002.materials.append(mat_m3)
me_cube_002.update()
me_cube_003 = bpy.data.meshes.new('Cube.003')
me_cube_003.from_pydata([(-0.8892, -1.0, -1.0), (-1.0, -0.8892, -0.8892), (-0.9235, -0.9946, -0.9946), (-0.9543, -0.9788, -0.9788), (-0.9788, -0.9543, -0.9543), (-0.9946, -0.9235, -0.9235), (-0.8892, -1.0, 1.0), (-1.0, -0.8892, 0.8892), (-0.9235, -0.9946, 0.9946), (-0.9543, -0.9788, 0.9788), (-0.9788, -0.9543, 0.9543), (-0.9946, -0.9235, 0.9235), (-0.8892, 1.0, -1.0), (-1.0, 1.0, -0.8892), (-0.9235, 1.0, -0.9946), (-0.9543, 1.0, -0.9788), (-0.9788, 1.0, -0.9543), (-0.9946, 1.0, -0.9235), (-1.0, 1.0, 0.8892), (-0.8892, 1.0, 1.0), (-0.9946, 1.0, 0.9235), (-0.9788, 1.0, 0.9543), (-0.9543, 1.0, 0.9788), (-0.9235, 1.0, 0.9946), (1.0, -0.8892, -0.8892), (0.8892, -1.0, -1.0), (0.9946, -0.9235, -0.9235), (0.9788, -0.9543, -0.9543), (0.9543, -0.9788, -0.9788), (0.9235, -0.9946, -0.9946), (0.8892, -1.0, 1.0), (1.0, -0.8892, 0.8892), (0.9235, -0.9946, 0.9946), (0.9543, -0.9788, 0.9788), (0.9788, -0.9543, 0.9543), (0.9946, -0.9235, 0.9235), (1.0, 1.0, -0.8892), (0.8892, 1.0, -1.0), (0.9946, 1.0, -0.9235), (0.9788, 1.0, -0.9543), (0.9543, 1.0, -0.9788), (0.9235, 1.0, -0.9946), (0.8892, 1.0, 1.0), (1.0, 1.0, 0.8892), (0.9235, 1.0, 0.9946), (0.9543, 1.0, 0.9788), (0.9788, 1.0, 0.9543), (0.9946, 1.0, 0.9235)], [], [(25, 30, 6, 0), (36, 43, 31, 24), (42, 19, 6, 30), (1, 7, 18, 13), (12, 14, 15, 16, 17, 13, 18, 20, 21, 22, 23, 19, 42, 44, 45, 46, 47, 43, 36, 38, 39, 40, 41, 37), (12, 0, 2, 14), (14, 2, 3, 15), (15, 3, 4, 16), (16, 4, 5, 17), (17, 5, 1, 13), (0, 6, 8, 2), (2, 8, 9, 3), (3, 9, 10, 4), (4, 10, 11, 5), (5, 11, 7, 1), (6, 19, 23, 8), (8, 23, 22, 9), (9, 22, 21, 10), (10, 21, 20, 11), (11, 20, 18, 7), (25, 37, 41, 29), (29, 41, 40, 28), (28, 40, 39, 27), (27, 39, 38, 26), (26, 38, 36, 24), (42, 30, 32, 44), (44, 32, 33, 45), (45, 33, 34, 46), (46, 34, 35, 47), (47, 35, 31, 43), (30, 25, 29, 32), (32, 29, 28, 33), (33, 28, 27, 34), (34, 27, 26, 35), (35, 26, 24, 31), (12, 37, 25, 0)])
_uv = me_cube_003.uv_layers.new(name='UVMap')
_uv.uv.foreach_set('vector', [0.375, 0.7638, 0.625, 0.7638, 0.625, 0.9862, 0.375, 0.9862, 0.3888, 0.5, 0.6112, 0.5, 0.6112, 0.7362, 0.3888, 0.7362, 0.6388, 0.5, 0.8612, 0.5, 0.8612, 0.75, 0.6388, 0.75, 0.3888, 0.01384, 0.6112, 0.01384, 0.6112, 0.25, 0.3888, 0.25, 0.375, 0.2638, 0.3757, 0.2596, 0.3776, 0.2557, 0.3807, 0.2526, 0.3846, 0.2507, 0.3888, 0.25, 0.6112, 0.25, 0.6154, 0.2507, 0.6193, 0.2526, 0.6224, 0.2557, 0.6243, 0.2596, 0.625, 0.2638, 0.625, 0.4862, 0.6243, 0.4904, 0.6224, 0.4943, 0.6193, 0.4974, 0.6154, 0.4993, 0.6112, 0.5, 0.3888, 0.5, 0.3846, 0.4993, 0.3807, 0.4974, 0.3776, 0.4943, 0.3757, 0.4904, 0.375, 0.4862, 0.1388, 0.5, 0.1388, 0.75, 0.1346, 0.7493, 0.1346, 0.5, 0.1346, 0.5, 0.1346, 0.7493, 0.1307, 0.7474, 0.1307, 0.5, 0.1307, 0.5, 0.1307, 0.7474, 0.125, 0.7443, 0.125, 0.5, 0.375, 0.25, 0.375, 0.005707, 0.3846, 0.009566, 0.3846, 0.25, 0.3846, 0.25, 0.3846, 0.009566, 0.3888, 0.01384, 0.3888, 0.25, 0.375, 0.9862, 0.625, 0.9862, 0.6243, 0.9904, 0.3757, 0.9904, 0.3757, 0.9904, 0.6243, 0.9904, 0.6224, 1.0, 0.3776, 1.0, 0.3776, 0.0, 0.6224, 0.0, 0.6193, 0.005707, 0.3807, 0.005707, 0.3807, 0.005707, 0.6193, 0.005707, 0.6154, 0.009566, 0.3846, 0.009566, 0.3846, 0.009566, 0.6154, 0.009566, 0.6112, 0.01384, 0.3888, 0.01384, 0.8612, 0.75, 0.8612, 0.5, 0.8654, 0.5, 0.8654, 0.7493, 0.8654, 0.7493, 0.8654, 0.5, 0.875, 0.5, 0.875, 0.7474, 0.625, 0.002644, 0.625, 0.25, 0.6193, 0.25, 0.6193, 0.005707, 0.6193, 0.005707, 0.6193, 0.25, 0.6154, 0.25, 0.6154, 0.009566, 0.6154, 0.009566, 0.6154, 0.25, 0.6112, 0.25, 0.6112, 0.01384, 0.3612, 0.75, 0.3612, 0.5, 0.3654, 0.5, 0.3654, 0.7493, 0.3654, 0.7493, 0.3654, 0.5, 0.3693, 0.5, 0.3693, 0.7474, 0.3693, 0.7474, 0.3693, 0.5, 0.3807, 0.5, 0.3807, 0.7443, 0.3807, 0.7443, 0.3807, 0.5, 0.3846, 0.5, 0.3846, 0.7404, 0.3846, 0.7404, 0.3846, 0.5, 0.3888, 0.5, 0.3888, 0.7362, 0.6388, 0.5, 0.6388, 0.75, 0.6346, 0.7493, 0.6346, 0.5, 0.6346, 0.5, 0.6346, 0.7493, 0.6307, 0.7474, 0.6307, 0.5, 0.6307, 0.5, 0.6307, 0.7474, 0.6193, 0.7443, 0.6193, 0.5, 0.6193, 0.5, 0.6193, 0.7443, 0.6154, 0.7404, 0.6154, 0.5, 0.6154, 0.5, 0.6154, 0.7404, 0.6112, 0.7362, 0.6112, 0.5, 0.625, 0.7638, 0.375, 0.7638, 0.3757, 0.7596, 0.6243, 0.7596, 0.6243, 0.7596, 0.3757, 0.7596, 0.3776, 0.7557, 0.6224, 0.7557, 0.6224, 0.7557, 0.3776, 0.7557, 0.3807, 0.7443, 0.6193, 0.7443, 0.6193, 0.7443, 0.3807, 0.7443, 0.3846, 0.7404, 0.6154, 0.7404, 0.6154, 0.7404, 0.3846, 0.7404, 0.3888, 0.7362, 0.6112, 0.7362, 0.1388, 0.5, 0.3612, 0.5, 0.3612, 0.75, 0.1388, 0.75])
me_cube_003.materials.append(mat_mate3)
me_cube_003.update()
me_cube_004 = bpy.data.meshes.new('Cube.004')
me_cube_004.from_pydata([(0.9457, 1.0, 1.0), (1.0, 0.9457, 0.9457), (0.9563, 0.999, 0.999), (0.9665, 0.9959, 0.9959), (0.9759, 0.9909, 0.9909), (0.9841, 0.9841, 0.9841), (0.9909, 0.9759, 0.9759), (0.9959, 0.9665, 0.9665), (0.999, 0.9563, 0.9563), (1.0, 0.9457, -0.9457), (0.9457, 1.0, -1.0), (0.999, 0.9563, -0.9563), (0.9959, 0.9665, -0.9665), (0.9909, 0.9759, -0.9759), (0.9841, 0.9841, -0.9841), (0.9759, 0.9909, -0.9909), (0.9665, 0.9959, -0.9959), (0.9563, 0.999, -0.999), (1.0, -0.9457, 0.9457), (0.999, -0.9563, 0.9563), (0.9959, -0.9665, 0.9665), (0.9909, -0.9759, 0.9759), (0.9841, -0.9841, 0.9841), (0.9759, -0.9909, 0.9909), (0.9665, -0.9959, 0.9959), (0.9563, -0.999, 0.999), (1.0, -0.9457, -0.9457), (0.999, -0.9563, -0.9563), (0.9959, -0.9665, -0.9665), (0.9909, -0.9759, -0.9759), (0.9841, -0.9841, -0.9841), (0.9759, -0.9909, -0.9909), (0.9665, -0.9959, -0.9959), (0.9563, -0.999, -0.999), (-1.0, 0.9457, 0.9457), (-0.9457, 1.0, 1.0), (-0.999, 0.9563, 0.9563), (-0.9959, 0.9665, 0.9665), (-0.9909, 0.9759, 0.9759), (-0.9841, 0.9841, 0.9841), (-0.9759, 0.9909, 0.9909), (-0.9665, 0.9959, 0.9959), (-0.9563, 0.999, 0.999), (-1.0, 0.9457, -0.9457), (-0.9457, 1.0, -1.0), (-0.999, 0.9563, -0.9563), (-0.9959, 0.9665, -0.9665), (-0.9909, 0.9759, -0.9759), (-0.9841, 0.9841, -0.9841), (-0.9759, 0.9909, -0.9909), (-0.9665, 0.9959, -0.9959), (-0.9563, 0.999, -0.999), (-1.0, -0.9457, 0.9457), (-0.999, -0.9563, 0.9563), (-0.9959, -0.9665, 0.9665), (-0.9909, -0.9759, 0.9759), (-0.9841, -0.9841, 0.9841), (-0.9759, -0.9909, 0.9909), (-0.9665, -0.9959, 0.9959), (-0.9563, -0.999, 0.999), (-1.0, -0.9457, -0.9457), (-0.9563, -0.999, -0.999), (-0.9665, -0.9959, -0.9959), (-0.9759, -0.9909, -0.9909), (-0.9841, -0.9841, -0.9841), (-0.9909, -0.9759, -0.9759), (-0.9959, -0.9665, -0.9665), (-0.999, -0.9563, -0.9563), (0.9457, -0.9427, 1.0), (0.9457, -1.0, 0.9427), (0.9563, -0.999, 0.999), (0.9457, -0.9575, 0.998), (0.9457, -0.9713, 0.9923), (0.9457, -0.9832, 0.9832), (0.9457, -0.9923, 0.9713), (0.9457, -0.998, 0.9575), (0.9457, -1.0, -0.9427), (0.9457, -0.9427, -1.0), (0.9563, -0.999, -0.999), (0.9457, -0.998, -0.9575), (0.9457, -0.9923, -0.9713), (0.9457, -0.9832, -0.9832), (0.9457, -0.9713, -0.9923), (0.9457, -0.9575, -0.998), (-0.9457, -1.0, 0.9427), (-0.9457, -0.9427, 1.0), (-0.9563, -0.999, 0.999), (-0.9457, -0.998, 0.9575), (-0.9457, -0.9923, 0.9713), (-0.9457, -0.9832, 0.9832), (-0.9457, -0.9713, 0.9923), (-0.9457, -0.9575, 0.998), (-0.9457, -0.9427, -1.0), (-0.9457, -1.0, -0.9427), (-0.9563, -0.999, -0.999), (-0.9457, -0.9575, -0.998), (-0.9457, -0.9713, -0.9923), (-0.9457, -0.9832, -0.9832), (-0.9457, -0.9923, -0.9713), (-0.9457, -0.998, -0.9575)], [], [(94, 93, 84, 86, 59, 61), (60, 52, 34, 43), (78, 77, 10, 17, 33), (76, 69, 84, 93), (9, 1, 18, 26), (51, 61, 62, 50), (50, 62, 63, 49), (49, 63, 64, 48), (48, 64, 65, 47), (47, 65, 66, 46), (46, 66, 67, 45), (45, 67, 60, 43), (1, 9, 11, 8), (8, 11, 12, 7), (7, 12, 13, 6), (6, 13, 14, 5), (5, 14, 15, 4), (4, 15, 16, 3), (3, 16, 17, 2), (2, 17, 10, 0), (86, 85, 35, 42, 59), (61, 59, 58, 62), (62, 58, 57, 63), (63, 57, 56, 64), (64, 56, 55, 65), (65, 55, 54, 66), (66, 54, 53, 67), (67, 53, 52, 60), (0, 35, 85, 68), (25, 33, 32, 24), (24, 32, 31, 23), (23, 31, 30, 22), (22, 30, 29, 21), (21, 29, 28, 20), (20, 28, 27, 19), (19, 27, 26, 18), (35, 44, 51, 42), (42, 51, 50, 41), (41, 50, 49, 40), (40, 49, 48, 39), (39, 48, 47, 38), (38, 47, 46, 37), (37, 46, 45, 36), (36, 45, 43, 34), (70, 69, 76, 78, 33, 25), (2, 25, 24, 3), (3, 24, 23, 4), (4, 23, 22, 5), (5, 22, 21, 6), (6, 21, 20, 7), (7, 20, 19, 8), (8, 19, 18, 1), (44, 92, 94, 61, 51), (59, 42, 41, 58), (58, 41, 40, 57), (57, 40, 39, 56), (56, 39, 38, 55), (55, 38, 37, 54), (54, 37, 36, 53), (53, 36, 34, 52), (44, 10, 77, 92), (33, 17, 16, 32), (32, 16, 15, 31), (31, 15, 14, 30), (30, 14, 13, 29), (29, 13, 12, 28), (28, 12, 11, 27), (27, 11, 9, 26), (44, 35, 0, 10), (68, 71, 70), (71, 72, 70), (72, 73, 70), (73, 74, 70), (74, 75, 70), (75, 69, 70), (76, 79, 78), (79, 80, 78), (80, 81, 78), (81, 82, 78), (82, 83, 78), (83, 77, 78), (84, 87, 86), (87, 88, 86), (88, 89, 86), (89, 90, 86), (90, 91, 86), (91, 85, 86), (92, 95, 94), (95, 96, 94), (96, 97, 94), (97, 98, 94), (98, 99, 94), (99, 93, 94), (84, 69, 75, 87), (87, 75, 74, 88), (88, 74, 73, 89), (89, 73, 72, 90), (90, 72, 71, 91), (91, 71, 68, 85), (76, 93, 99, 79), (79, 99, 98, 80), (80, 98, 97, 81), (81, 97, 96, 82), (82, 96, 95, 83), (83, 95, 92, 77), (0, 68, 70, 25, 2)])
_uv = me_cube_004.uv_layers.new(name='UVMap')
_uv.uv.foreach_set('vector', [0.3751, 0.9945, 0.3822, 0.9932, 0.6178, 0.9932, 0.6249, 0.9945, 0.6249, 0.9945, 0.3751, 0.9945, 0.3818, 0.006786, 0.6182, 0.006786, 0.6182, 0.2432, 0.3818, 0.2432, 0.3695, 0.7499, 0.3682, 0.7428, 0.3682, 0.5, 0.3695, 0.5001, 0.3695, 0.7499, 0.3822, 0.7568, 0.6178, 0.7568, 0.6178, 0.9932, 0.3822, 0.9932, 0.3818, 0.5068, 0.6182, 0.5068, 0.6182, 0.7432, 0.3818, 0.7432, 0.1305, 0.5001, 0.1305, 0.7499, 0.1292, 0.7495, 0.1292, 0.5005, 0.1292, 0.5005, 0.1292, 0.7495, 0.128, 0.7489, 0.128, 0.5011, 0.128, 0.5011, 0.128, 0.7489, 0.125, 0.748, 0.125, 0.502, 0.375, 0.248, 0.375, 0.001988, 0.378, 0.003016, 0.378, 0.247, 0.378, 0.247, 0.378, 0.003016, 0.3792, 0.004189, 0.3792, 0.2458, 0.3792, 0.2458, 0.3792, 0.004189, 0.3805, 0.005462, 0.3805, 0.2445, 0.3805, 0.2445, 0.3805, 0.005462, 0.3818, 0.006786, 0.3818, 0.2432, 0.6182, 0.5068, 0.3818, 0.5068, 0.3805, 0.5055, 0.6195, 0.5055, 0.6195, 0.5055, 0.3805, 0.5055, 0.3792, 0.5042, 0.6208, 0.5042, 0.6208, 0.5042, 0.3792, 0.5042, 0.378, 0.503, 0.622, 0.503, 0.622, 0.503, 0.378, 0.503, 0.377, 0.5, 0.623, 0.5, 0.623, 0.5, 0.377, 0.5, 0.3761, 0.497, 0.6239, 0.497, 0.6239, 0.497, 0.3761, 0.497, 0.3755, 0.4958, 0.6245, 0.4958, 0.6245, 0.4958, 0.3755, 0.4958, 0.3751, 0.4945, 0.6249, 0.4945, 0.6249, 0.4945, 0.3751, 0.4945, 0.375, 0.4932, 0.625, 0.4932, 0.8695, 0.7499, 0.8682, 0.7428, 0.8682, 0.5, 0.8695, 0.5001, 0.8695, 0.7499, 0.3751, 0.9945, 0.6249, 0.9945, 0.6245, 0.9958, 0.3755, 0.9958, 0.3755, 0.9958, 0.6245, 0.9958, 0.6239, 0.997, 0.3761, 0.997, 0.3761, 0.997, 0.6239, 0.997, 0.623, 1.0, 0.377, 1.0, 0.377, 0.0, 0.623, 0.0, 0.622, 0.003016, 0.378, 0.003016, 0.378, 0.003016, 0.622, 0.003016, 0.6208, 0.004189, 0.3792, 0.004189, 0.3792, 0.004189, 0.6208, 0.004189, 0.6195, 0.005462, 0.3805, 0.005462, 0.3805, 0.005462, 0.6195, 0.005462, 0.6182, 0.006786, 0.3818, 0.006786, 0.6318, 0.5, 0.8682, 0.5, 0.8682, 0.7428, 0.6318, 0.7428, 0.6249, 0.7555, 0.3751, 0.7555, 0.3755, 0.7542, 0.6245, 0.7542, 0.6245, 0.7542, 0.3755, 0.7542, 0.3761, 0.753, 0.6239, 0.753, 0.6239, 0.753, 0.3761, 0.753, 0.377, 0.75, 0.623, 0.75, 0.623, 0.75, 0.377, 0.75, 0.378, 0.747, 0.622, 0.747, 0.622, 0.747, 0.378, 0.747, 0.3792, 0.7458, 0.6208, 0.7458, 0.6208, 0.7458, 0.3792, 0.7458, 0.3805, 0.7445, 0.6195, 0.7445, 0.6195, 0.7445, 0.3805, 0.7445, 0.3818, 0.7432, 0.6182, 0.7432, 0.625, 0.2568, 0.375, 0.2568, 0.3751, 0.2555, 0.6249, 0.2555, 0.6249, 0.2555, 0.3751, 0.2555, 0.3755, 0.2542, 0.6245, 0.2542, 0.6245, 0.2542, 0.3755, 0.2542, 0.3761, 0.253, 0.6239, 0.253, 0.6239, 0.253, 0.3761, 0.253, 0.377, 0.25, 0.623, 0.25, 0.623, 0.25, 0.377, 0.25, 0.378, 0.247, 0.622, 0.247, 0.622, 0.247, 0.378, 0.247, 0.3792, 0.2458, 0.6208, 0.2458, 0.6208, 0.2458, 0.3792, 0.2458, 0.3805, 0.2445, 0.6195, 0.2445, 0.6195, 0.2445, 0.3805, 0.2445, 0.3818, 0.2432, 0.6182, 0.2432, 0.6249, 0.7555, 0.6178, 0.7568, 0.3822, 0.7568, 0.3751, 0.7555, 0.3751, 0.7555, 0.6249, 0.7555, 0.6305, 0.5001, 0.6305, 0.7499, 0.6292, 0.7495, 0.6292, 0.5005, 0.6292, 0.5005, 0.6292, 0.7495, 0.628, 0.7489, 0.628, 0.5011, 0.628, 0.5011, 0.628, 0.7489, 0.625, 0.748, 0.625, 0.502, 0.625, 0.502, 0.625, 0.748, 0.622, 0.747, 0.622, 0.503, 0.622, 0.503, 0.622, 0.747, 0.6208, 0.7458, 0.6208, 0.5042, 0.6208, 0.5042, 0.6208, 0.7458, 0.6195, 0.7445, 0.6195, 0.5055, 0.6195, 0.5055, 0.6195, 0.7445, 0.6182, 0.7432, 0.6182, 0.5068, 0.1318, 0.5, 0.1318, 0.7428, 0.1305, 0.7499, 0.1305, 0.7499, 0.1305, 0.5001, 0.8695, 0.7499, 0.8695, 0.5001, 0.8708, 0.5005, 0.8708, 0.7495, 0.8708, 0.7495, 0.8708, 0.5005, 0.872, 0.5011, 0.872, 0.7489, 0.872, 0.7489, 0.872, 0.5011, 0.875, 0.502, 0.875, 0.748, 0.625, 0.001988, 0.625, 0.248, 0.622, 0.247, 0.622, 0.003016, 0.622, 0.003016, 0.622, 0.247, 0.6208, 0.2458, 0.6208, 0.004189, 0.6208, 0.004189, 0.6208, 0.2458, 0.6195, 0.2445, 0.6195, 0.005462, 0.6195, 0.005462, 0.6195, 0.2445, 0.6182, 0.2432, 0.6182, 0.006786, 0.1318, 0.5, 0.3682, 0.5, 0.3682, 0.7428, 0.1318, 0.7428, 0.3695, 0.7499, 0.3695, 0.5001, 0.3708, 0.5005, 0.3708, 0.7495, 0.3708, 0.7495, 0.3708, 0.5005, 0.372, 0.5011, 0.372, 0.7489, 0.372, 0.7489, 0.372, 0.5011, 0.375, 0.502, 0.375, 0.748, 0.375, 0.748, 0.375, 0.502, 0.378, 0.503, 0.378, 0.747, 0.378, 0.747, 0.378, 0.503, 0.3792, 0.5042, 0.3792, 0.7458, 0.3792, 0.7458, 0.3792, 0.5042, 0.3805, 0.5055, 0.3805, 0.7445, 0.3805, 0.7445, 0.3805, 0.5055, 0.3818, 0.5068, 0.3818, 0.7432, 0.375, 0.2568, 0.625, 0.2568, 0.625, 0.4932, 0.375, 0.4932, 0.6249, 0.7561, 0.6248, 0.7563, 0.6249, 0.7555, 0.6248, 0.7563, 0.624, 0.7564, 0.6249, 0.7555, 0.624, 0.7564, 0.6229, 0.7568, 0.6249, 0.7555, 0.6229, 0.7568, 0.6214, 0.7568, 0.6249, 0.7555, 0.6214, 0.7568, 0.6197, 0.7568, 0.6249, 0.7555, 0.6197, 0.7568, 0.6178, 0.7568, 0.6249, 0.7555, 0.3689, 0.7499, 0.3687, 0.7498, 0.3695, 0.7499, 0.3687, 0.7498, 0.3686, 0.749, 0.3695, 0.7499, 0.3686, 0.749, 0.3682, 0.7479, 0.3695, 0.7499, 0.3682, 0.7479, 0.3682, 0.7464, 0.3695, 0.7499, 0.3682, 0.7464, 0.3682, 0.7447, 0.3695, 0.7499, 0.3682, 0.7447, 0.3682, 0.7428, 0.3695, 0.7499, 0.6178, 0.9932, 0.6197, 0.9932, 0.6249, 0.9945, 0.6197, 0.9932, 0.6214, 0.9933, 0.6249, 0.9945, 0.6214, 0.9933, 0.6229, 0.9932, 0.6249, 0.9945, 0.6229, 0.9932, 0.624, 0.9932, 0.6249, 0.9945, 0.624, 0.9932, 0.6249, 0.9938, 0.6249, 0.9945, 0.6249, 0.9938, 0.6249, 0.9939, 0.6249, 0.9945, 0.1318, 0.7428, 0.1318, 0.7447, 0.1305, 0.7499, 0.1318, 0.7447, 0.1317, 0.7464, 0.1305, 0.7499, 0.1317, 0.7464, 0.1318, 0.7479, 0.1305, 0.7499, 0.1318, 0.7479, 0.1318, 0.749, 0.1305, 0.7499, 0.1318, 0.749, 0.1312, 0.7499, 0.1305, 0.7499, 0.1312, 0.7499, 0.1311, 0.7499, 0.1305, 0.7499, 0.6178, 0.9932, 0.6178, 0.7568, 0.6197, 0.7568, 0.6197, 0.9932, 0.6197, 0.9932, 0.6197, 0.7568, 0.6214, 0.7568, 0.6214, 0.9932, 0.6214, 0.9932, 0.6214, 0.7568, 0.625, 0.7568, 0.625, 0.9932, 0.8682, 0.75, 0.6318, 0.75, 0.6318, 0.7464, 0.8682, 0.7464, 0.8682, 0.7464, 0.6318, 0.7464, 0.6318, 0.7447, 0.8682, 0.7447, 0.8682, 0.7447, 0.6318, 0.7447, 0.6318, 0.7428, 0.8682, 0.7428, 0.3822, 0.7568, 0.3822, 0.9932, 0.3803, 0.9932, 0.3803, 0.7568, 0.3803, 0.7568, 0.3803, 0.9932, 0.3786, 0.9932, 0.3786, 0.7568, 0.3786, 0.7568, 0.3786, 0.9932, 0.375, 0.9932, 0.375, 0.7568, 0.3682, 0.75, 0.1318, 0.75, 0.1318, 0.7464, 0.3682, 0.7464, 0.3682, 0.7464, 0.1318, 0.7464, 0.1318, 0.7447, 0.3682, 0.7447, 0.3682, 0.7447, 0.1318, 0.7447, 0.1318, 0.7428, 0.3682, 0.7428, 0.6318, 0.5, 0.6318, 0.7428, 0.6305, 0.7499, 0.6305, 0.7499, 0.6305, 0.5001])
me_cube_004.materials.append(mat_material_004)
me_cube_004.use_mirror_vertex_groups = False
me_cube_004.update()
me_cylinder = bpy.data.meshes.new('Cylinder')
me_cylinder.from_pydata([(0.0, 1.0, -1.0), (0.0, 1.0, 1.0), (0.1951, 0.9808, -1.0), (0.1951, 0.9808, 1.0), (0.3827, 0.9239, -1.0), (0.3827, 0.9239, 1.0), (0.5556, 0.8315, -1.0), (0.5556, 0.8315, 1.0), (0.7071, 0.7071, -1.0), (0.7071, 0.7071, 1.0), (0.8315, 0.5556, -1.0), (0.8315, 0.5556, 1.0), (0.9239, 0.3827, -1.0), (0.9239, 0.3827, 1.0), (0.9808, 0.1951, -1.0), (0.9808, 0.1951, 1.0), (1.0, 0.0, -1.0), (1.0, 0.0, 1.0), (0.9808, -0.1951, -1.0), (0.9808, -0.1951, 1.0), (0.9239, -0.3827, -1.0), (0.9239, -0.3827, 1.0), (0.8315, -0.5556, -1.0), (0.8315, -0.5556, 1.0), (0.7071, -0.7071, -1.0), (0.7071, -0.7071, 1.0), (0.5556, -0.8315, -1.0), (0.5556, -0.8315, 1.0), (0.3827, -0.9239, -1.0), (0.3827, -0.9239, 1.0), (0.1951, -0.9808, -1.0), (0.1951, -0.9808, 1.0), (0.0, -1.0, -1.0), (0.0, -1.0, 1.0), (-0.1951, -0.9808, -1.0), (-0.1951, -0.9808, 1.0), (-0.3827, -0.9239, -1.0), (-0.3827, -0.9239, 1.0), (-0.5556, -0.8315, -1.0), (-0.5556, -0.8315, 1.0), (-0.7071, -0.7071, -1.0), (-0.7071, -0.7071, 1.0), (-0.8315, -0.5556, -1.0), (-0.8315, -0.5556, 1.0), (-0.9239, -0.3827, -1.0), (-0.9239, -0.3827, 1.0), (-0.9808, -0.1951, -1.0), (-0.9808, -0.1951, 1.0), (-1.0, 0.0, -1.0), (-1.0, 0.0, 1.0), (-0.9808, 0.1951, -1.0), (-0.9808, 0.1951, 1.0), (-0.9239, 0.3827, -1.0), (-0.9239, 0.3827, 1.0), (-0.8315, 0.5556, -1.0), (-0.8315, 0.5556, 1.0), (-0.7071, 0.7071, -1.0), (-0.7071, 0.7071, 1.0), (-0.5556, 0.8315, -1.0), (-0.5556, 0.8315, 1.0), (-0.3827, 0.9239, -1.0), (-0.3827, 0.9239, 1.0), (-0.1951, 0.9808, -1.0), (-0.1951, 0.9808, 1.0)], [], [(0, 1, 3, 2), (2, 3, 5, 4), (4, 5, 7, 6), (6, 7, 9, 8), (8, 9, 11, 10), (10, 11, 13, 12), (12, 13, 15, 14), (14, 15, 17, 16), (16, 17, 19, 18), (18, 19, 21, 20), (20, 21, 23, 22), (22, 23, 25, 24), (24, 25, 27, 26), (26, 27, 29, 28), (28, 29, 31, 30), (30, 31, 33, 32), (32, 33, 35, 34), (34, 35, 37, 36), (36, 37, 39, 38), (38, 39, 41, 40), (40, 41, 43, 42), (42, 43, 45, 44), (44, 45, 47, 46), (46, 47, 49, 48), (48, 49, 51, 50), (50, 51, 53, 52), (52, 53, 55, 54), (54, 55, 57, 56), (56, 57, 59, 58), (58, 59, 61, 60), (3, 1, 63, 61, 59, 57, 55, 53, 51, 49, 47, 45, 43, 41, 39, 37, 35, 33, 31, 29, 27, 25, 23, 21, 19, 17, 15, 13, 11, 9, 7, 5), (60, 61, 63, 62), (62, 63, 1, 0), (0, 2, 4, 6, 8, 10, 12, 14, 16, 18, 20, 22, 24, 26, 28, 30, 32, 34, 36, 38, 40, 42, 44, 46, 48, 50, 52, 54, 56, 58, 60, 62)])
_uv = me_cylinder.uv_layers.new(name='UVMap')
_uv.uv.foreach_set('vector', [1.0, 0.5, 1.0, 1.0, 0.9688, 1.0, 0.9688, 0.5, 0.9688, 0.5, 0.9688, 1.0, 0.9375, 1.0, 0.9375, 0.5, 0.9375, 0.5, 0.9375, 1.0, 0.9062, 1.0, 0.9062, 0.5, 0.9062, 0.5, 0.9062, 1.0, 0.875, 1.0, 0.875, 0.5, 0.875, 0.5, 0.875, 1.0, 0.8438, 1.0, 0.8438, 0.5, 0.8438, 0.5, 0.8438, 1.0, 0.8125, 1.0, 0.8125, 0.5, 0.8125, 0.5, 0.8125, 1.0, 0.7812, 1.0, 0.7812, 0.5, 0.7812, 0.5, 0.7812, 1.0, 0.75, 1.0, 0.75, 0.5, 0.75, 0.5, 0.75, 1.0, 0.7188, 1.0, 0.7188, 0.5, 0.7188, 0.5, 0.7188, 1.0, 0.6875, 1.0, 0.6875, 0.5, 0.6875, 0.5, 0.6875, 1.0, 0.6562, 1.0, 0.6562, 0.5, 0.6562, 0.5, 0.6562, 1.0, 0.625, 1.0, 0.625, 0.5, 0.625, 0.5, 0.625, 1.0, 0.5938, 1.0, 0.5938, 0.5, 0.5938, 0.5, 0.5938, 1.0, 0.5625, 1.0, 0.5625, 0.5, 0.5625, 0.5, 0.5625, 1.0, 0.5312, 1.0, 0.5312, 0.5, 0.5312, 0.5, 0.5312, 1.0, 0.5, 1.0, 0.5, 0.5, 0.5, 0.5, 0.5, 1.0, 0.4688, 1.0, 0.4688, 0.5, 0.4688, 0.5, 0.4688, 1.0, 0.4375, 1.0, 0.4375, 0.5, 0.4375, 0.5, 0.4375, 1.0, 0.4062, 1.0, 0.4062, 0.5, 0.4062, 0.5, 0.4062, 1.0, 0.375, 1.0, 0.375, 0.5, 0.375, 0.5, 0.375, 1.0, 0.3438, 1.0, 0.3438, 0.5, 0.3438, 0.5, 0.3438, 1.0, 0.3125, 1.0, 0.3125, 0.5, 0.3125, 0.5, 0.3125, 1.0, 0.2812, 1.0, 0.2812, 0.5, 0.2812, 0.5, 0.2812, 1.0, 0.25, 1.0, 0.25, 0.5, 0.25, 0.5, 0.25, 1.0, 0.2188, 1.0, 0.2188, 0.5, 0.2188, 0.5, 0.2188, 1.0, 0.1875, 1.0, 0.1875, 0.5, 0.1875, 0.5, 0.1875, 1.0, 0.1562, 1.0, 0.1562, 0.5, 0.1562, 0.5, 0.1562, 1.0, 0.125, 1.0, 0.125, 0.5, 0.125, 0.5, 0.125, 1.0, 0.09375, 1.0, 0.09375, 0.5, 0.09375, 0.5, 0.09375, 1.0, 0.0625, 1.0, 0.0625, 0.5, 0.2968, 0.4854, 0.25, 0.49, 0.2032, 0.4854, 0.1582, 0.4717, 0.1167, 0.4496, 0.08029, 0.4197, 0.05045, 0.3833, 0.02827, 0.3418, 0.01461, 0.2968, 0.01, 0.25, 0.01461, 0.2032, 0.02827, 0.1582, 0.05045, 0.1167, 0.08029, 0.08029, 0.1167, 0.05045, 0.1582, 0.02827, 0.2032, 0.01461, 0.25, 0.01, 0.2968, 0.01461, 0.3418, 0.02827, 0.3833, 0.05045, 0.4197, 0.08029, 0.4496, 0.1167, 0.4717, 0.1582, 0.4854, 0.2032, 0.49, 0.25, 0.4854, 0.2968, 0.4717, 0.3418, 0.4496, 0.3833, 0.4197, 0.4197, 0.3833, 0.4496, 0.3418, 0.4717, 0.0625, 0.5, 0.0625, 1.0, 0.03125, 1.0, 0.03125, 0.5, 0.03125, 0.5, 0.03125, 1.0, 0.0, 1.0, 0.0, 0.5, 0.75, 0.49, 0.7968, 0.4854, 0.8418, 0.4717, 0.8833, 0.4496, 0.9197, 0.4197, 0.9496, 0.3833, 0.9717, 0.3418, 0.9854, 0.2968, 0.99, 0.25, 0.9854, 0.2032, 0.9717, 0.1582, 0.9496, 0.1167, 0.9197, 0.08029, 0.8833, 0.05045, 0.8418, 0.02827, 0.7968, 0.01461, 0.75, 0.01, 0.7032, 0.01461, 0.6582, 0.02827, 0.6167, 0.05045, 0.5803, 0.08029, 0.5504, 0.1167, 0.5283, 0.1582, 0.5146, 0.2032, 0.51, 0.25, 0.5146, 0.2968, 0.5283, 0.3418, 0.5504, 0.3833, 0.5803, 0.4197, 0.6167, 0.4496, 0.6582, 0.4717, 0.7032, 0.4854])
me_cylinder.materials.append(mat_material_002)
me_cylinder.update()
me_cylinder_001 = bpy.data.meshes.new('Cylinder.001')
me_cylinder_001.from_pydata([(0.0, 1.0, -1.0), (0.0, 1.0, 1.0), (0.1951, 0.9808, -1.0), (0.1951, 0.9808, 1.0), (0.3827, 0.9239, -1.0), (0.3827, 0.9239, 1.0), (0.5556, 0.8315, -1.0), (0.5556, 0.8315, 1.0), (0.7071, 0.7071, -1.0), (0.7071, 0.7071, 1.0), (0.8315, 0.5556, -1.0), (0.8315, 0.5556, 1.0), (0.9239, 0.3827, -1.0), (0.9239, 0.3827, 1.0), (0.9808, 0.1951, -1.0), (0.9808, 0.1951, 1.0), (1.0, 0.0, -1.0), (1.0, 0.0, 1.0), (0.9808, -0.1951, -1.0), (0.9808, -0.1951, 1.0), (0.9239, -0.3827, -1.0), (0.9239, -0.3827, 1.0), (0.8315, -0.5556, -1.0), (0.8315, -0.5556, 1.0), (0.7071, -0.7071, -1.0), (0.7071, -0.7071, 1.0), (0.5556, -0.8315, -1.0), (0.5556, -0.8315, 1.0), (0.3827, -0.9239, -1.0), (0.3827, -0.9239, 1.0), (0.1951, -0.9808, -1.0), (0.1951, -0.9808, 1.0), (0.0, -1.0, -1.0), (0.0, -1.0, 1.0), (-0.1951, -0.9808, -1.0), (-0.1951, -0.9808, 1.0), (-0.3827, -0.9239, -1.0), (-0.3827, -0.9239, 1.0), (-0.5556, -0.8315, -1.0), (-0.5556, -0.8315, 1.0), (-0.7071, -0.7071, -1.0), (-0.7071, -0.7071, 1.0), (-0.8315, -0.5556, -1.0), (-0.8315, -0.5556, 1.0), (-0.9239, -0.3827, -1.0), (-0.9239, -0.3827, 1.0), (-0.9808, -0.1951, -1.0), (-0.9808, -0.1951, 1.0), (-1.0, 0.0, -1.0), (-1.0, 0.0, 1.0), (-0.9808, 0.1951, -1.0), (-0.9808, 0.1951, 1.0), (-0.9239, 0.3827, -1.0), (-0.9239, 0.3827, 1.0), (-0.8315, 0.5556, -1.0), (-0.8315, 0.5556, 1.0), (-0.7071, 0.7071, -1.0), (-0.7071, 0.7071, 1.0), (-0.5556, 0.8315, -1.0), (-0.5556, 0.8315, 1.0), (-0.3827, 0.9239, -1.0), (-0.3827, 0.9239, 1.0), (-0.1951, 0.9808, -1.0), (-0.1951, 0.9808, 1.0)], [], [(0, 1, 3, 2), (2, 3, 5, 4), (4, 5, 7, 6), (6, 7, 9, 8), (8, 9, 11, 10), (10, 11, 13, 12), (12, 13, 15, 14), (14, 15, 17, 16), (16, 17, 19, 18), (18, 19, 21, 20), (20, 21, 23, 22), (22, 23, 25, 24), (24, 25, 27, 26), (26, 27, 29, 28), (28, 29, 31, 30), (30, 31, 33, 32), (32, 33, 35, 34), (34, 35, 37, 36), (36, 37, 39, 38), (38, 39, 41, 40), (40, 41, 43, 42), (42, 43, 45, 44), (44, 45, 47, 46), (46, 47, 49, 48), (48, 49, 51, 50), (50, 51, 53, 52), (52, 53, 55, 54), (54, 55, 57, 56), (56, 57, 59, 58), (58, 59, 61, 60), (3, 1, 63, 61, 59, 57, 55, 53, 51, 49, 47, 45, 43, 41, 39, 37, 35, 33, 31, 29, 27, 25, 23, 21, 19, 17, 15, 13, 11, 9, 7, 5), (60, 61, 63, 62), (62, 63, 1, 0), (0, 2, 4, 6, 8, 10, 12, 14, 16, 18, 20, 22, 24, 26, 28, 30, 32, 34, 36, 38, 40, 42, 44, 46, 48, 50, 52, 54, 56, 58, 60, 62)])
_uv = me_cylinder_001.uv_layers.new(name='UVMap')
_uv.uv.foreach_set('vector', [1.0, 0.5, 1.0, 1.0, 0.9688, 1.0, 0.9688, 0.5, 0.9688, 0.5, 0.9688, 1.0, 0.9375, 1.0, 0.9375, 0.5, 0.9375, 0.5, 0.9375, 1.0, 0.9062, 1.0, 0.9062, 0.5, 0.9062, 0.5, 0.9062, 1.0, 0.875, 1.0, 0.875, 0.5, 0.875, 0.5, 0.875, 1.0, 0.8438, 1.0, 0.8438, 0.5, 0.8438, 0.5, 0.8438, 1.0, 0.8125, 1.0, 0.8125, 0.5, 0.8125, 0.5, 0.8125, 1.0, 0.7812, 1.0, 0.7812, 0.5, 0.7812, 0.5, 0.7812, 1.0, 0.75, 1.0, 0.75, 0.5, 0.75, 0.5, 0.75, 1.0, 0.7188, 1.0, 0.7188, 0.5, 0.7188, 0.5, 0.7188, 1.0, 0.6875, 1.0, 0.6875, 0.5, 0.6875, 0.5, 0.6875, 1.0, 0.6562, 1.0, 0.6562, 0.5, 0.6562, 0.5, 0.6562, 1.0, 0.625, 1.0, 0.625, 0.5, 0.625, 0.5, 0.625, 1.0, 0.5938, 1.0, 0.5938, 0.5, 0.5938, 0.5, 0.5938, 1.0, 0.5625, 1.0, 0.5625, 0.5, 0.5625, 0.5, 0.5625, 1.0, 0.5312, 1.0, 0.5312, 0.5, 0.5312, 0.5, 0.5312, 1.0, 0.5, 1.0, 0.5, 0.5, 0.5, 0.5, 0.5, 1.0, 0.4688, 1.0, 0.4688, 0.5, 0.4688, 0.5, 0.4688, 1.0, 0.4375, 1.0, 0.4375, 0.5, 0.4375, 0.5, 0.4375, 1.0, 0.4062, 1.0, 0.4062, 0.5, 0.4062, 0.5, 0.4062, 1.0, 0.375, 1.0, 0.375, 0.5, 0.375, 0.5, 0.375, 1.0, 0.3438, 1.0, 0.3438, 0.5, 0.3438, 0.5, 0.3438, 1.0, 0.3125, 1.0, 0.3125, 0.5, 0.3125, 0.5, 0.3125, 1.0, 0.2812, 1.0, 0.2812, 0.5, 0.2812, 0.5, 0.2812, 1.0, 0.25, 1.0, 0.25, 0.5, 0.25, 0.5, 0.25, 1.0, 0.2188, 1.0, 0.2188, 0.5, 0.2188, 0.5, 0.2188, 1.0, 0.1875, 1.0, 0.1875, 0.5, 0.1875, 0.5, 0.1875, 1.0, 0.1562, 1.0, 0.1562, 0.5, 0.1562, 0.5, 0.1562, 1.0, 0.125, 1.0, 0.125, 0.5, 0.125, 0.5, 0.125, 1.0, 0.09375, 1.0, 0.09375, 0.5, 0.09375, 0.5, 0.09375, 1.0, 0.0625, 1.0, 0.0625, 0.5, 0.2968, 0.4854, 0.25, 0.49, 0.2032, 0.4854, 0.1582, 0.4717, 0.1167, 0.4496, 0.08029, 0.4197, 0.05045, 0.3833, 0.02827, 0.3418, 0.01461, 0.2968, 0.01, 0.25, 0.01461, 0.2032, 0.02827, 0.1582, 0.05045, 0.1167, 0.08029, 0.08029, 0.1167, 0.05045, 0.1582, 0.02827, 0.2032, 0.01461, 0.25, 0.01, 0.2968, 0.01461, 0.3418, 0.02827, 0.3833, 0.05045, 0.4197, 0.08029, 0.4496, 0.1167, 0.4717, 0.1582, 0.4854, 0.2032, 0.49, 0.25, 0.4854, 0.2968, 0.4717, 0.3418, 0.4496, 0.3833, 0.4197, 0.4197, 0.3833, 0.4496, 0.3418, 0.4717, 0.0625, 0.5, 0.0625, 1.0, 0.03125, 1.0, 0.03125, 0.5, 0.03125, 0.5, 0.03125, 1.0, 0.0, 1.0, 0.0, 0.5, 0.75, 0.49, 0.7968, 0.4854, 0.8418, 0.4717, 0.8833, 0.4496, 0.9197, 0.4197, 0.9496, 0.3833, 0.9717, 0.3418, 0.9854, 0.2968, 0.99, 0.25, 0.9854, 0.2032, 0.9717, 0.1582, 0.9496, 0.1167, 0.9197, 0.08029, 0.8833, 0.05045, 0.8418, 0.02827, 0.7968, 0.01461, 0.75, 0.01, 0.7032, 0.01461, 0.6582, 0.02827, 0.6167, 0.05045, 0.5803, 0.08029, 0.5504, 0.1167, 0.5283, 0.1582, 0.5146, 0.2032, 0.51, 0.25, 0.5146, 0.2968, 0.5283, 0.3418, 0.5504, 0.3833, 0.5803, 0.4197, 0.6167, 0.4496, 0.6582, 0.4717, 0.7032, 0.4854])
me_cylinder_001.materials.append(mat_material_001)
me_cylinder_001.update()
me_cube_005 = bpy.data.meshes.new('Cube.005')
me_cube_005.from_pydata([(0.9457, 1.0, 1.0), (1.0, 0.9457, 0.9457), (0.9563, 0.999, 0.999), (0.9665, 0.9959, 0.9959), (0.9759, 0.9909, 0.9909), (0.9841, 0.9841, 0.9841), (0.9909, 0.9759, 0.9759), (0.9959, 0.9665, 0.9665), (0.999, 0.9563, 0.9563), (1.0, 0.9457, -0.9457), (0.9457, 1.0, -1.0), (0.999, 0.9563, -0.9563), (0.9959, 0.9665, -0.9665), (0.9909, 0.9759, -0.9759), (0.9841, 0.9841, -0.9841), (0.9759, 0.9909, -0.9909), (0.9665, 0.9959, -0.9959), (0.9563, 0.999, -0.999), (1.0, -0.9457, 0.9457), (0.999, -0.9563, 0.9563), (0.9959, -0.9665, 0.9665), (0.9909, -0.9759, 0.9759), (0.9841, -0.9841, 0.9841), (0.9759, -0.9909, 0.9909), (0.9665, -0.9959, 0.9959), (0.9563, -0.999, 0.999), (1.0, -0.9457, -0.9457), (0.999, -0.9563, -0.9563), (0.9959, -0.9665, -0.9665), (0.9909, -0.9759, -0.9759), (0.9841, -0.9841, -0.9841), (0.9759, -0.9909, -0.9909), (0.9665, -0.9959, -0.9959), (0.9563, -0.999, -0.999), (-1.0, 0.9457, 0.9457), (-0.9457, 1.0, 1.0), (-0.999, 0.9563, 0.9563), (-0.9959, 0.9665, 0.9665), (-0.9909, 0.9759, 0.9759), (-0.9841, 0.9841, 0.9841), (-0.9759, 0.9909, 0.9909), (-0.9665, 0.9959, 0.9959), (-0.9563, 0.999, 0.999), (-1.0, 0.9457, -0.9457), (-0.9457, 1.0, -1.0), (-0.999, 0.9563, -0.9563), (-0.9959, 0.9665, -0.9665), (-0.9909, 0.9759, -0.9759), (-0.9841, 0.9841, -0.9841), (-0.9759, 0.9909, -0.9909), (-0.9665, 0.9959, -0.9959), (-0.9563, 0.999, -0.999), (-1.0, -0.9457, 0.9457), (-0.999, -0.9563, 0.9563), (-0.9959, -0.9665, 0.9665), (-0.9909, -0.9759, 0.9759), (-0.9841, -0.9841, 0.9841), (-0.9759, -0.9909, 0.9909), (-0.9665, -0.9959, 0.9959), (-0.9563, -0.999, 0.999), (-1.0, -0.9457, -0.9457), (-0.9563, -0.999, -0.999), (-0.9665, -0.9959, -0.9959), (-0.9759, -0.9909, -0.9909), (-0.9841, -0.9841, -0.9841), (-0.9909, -0.9759, -0.9759), (-0.9959, -0.9665, -0.9665), (-0.999, -0.9563, -0.9563), (0.9457, -0.9427, 1.0), (0.9457, -1.0, 0.9427), (0.9563, -0.999, 0.999), (0.9457, -0.9575, 0.998), (0.9457, -0.9713, 0.9923), (0.9457, -0.9832, 0.9832), (0.9457, -0.9923, 0.9713), (0.9457, -0.998, 0.9575), (0.9457, -1.0, -0.9427), (0.9457, -0.9427, -1.0), (0.9563, -0.999, -0.999), (0.9457, -0.998, -0.9575), (0.9457, -0.9923, -0.9713), (0.9457, -0.9832, -0.9832), (0.9457, -0.9713, -0.9923), (0.9457, -0.9575, -0.998), (-0.9457, -1.0, 0.9427), (-0.9457, -0.9427, 1.0), (-0.9563, -0.999, 0.999), (-0.9457, -0.998, 0.9575), (-0.9457, -0.9923, 0.9713), (-0.9457, -0.9832, 0.9832), (-0.9457, -0.9713, 0.9923), (-0.9457, -0.9575, 0.998), (-0.9457, -0.9427, -1.0), (-0.9457, -1.0, -0.9427), (-0.9563, -0.999, -0.999), (-0.9457, -0.9575, -0.998), (-0.9457, -0.9713, -0.9923), (-0.9457, -0.9832, -0.9832), (-0.9457, -0.9923, -0.9713), (-0.9457, -0.998, -0.9575)], [], [(94, 93, 84, 86, 59, 61), (60, 52, 34, 43), (78, 77, 10, 17, 33), (76, 69, 84, 93), (9, 1, 18, 26), (51, 61, 62, 50), (50, 62, 63, 49), (49, 63, 64, 48), (48, 64, 65, 47), (47, 65, 66, 46), (46, 66, 67, 45), (45, 67, 60, 43), (1, 9, 11, 8), (8, 11, 12, 7), (7, 12, 13, 6), (6, 13, 14, 5), (5, 14, 15, 4), (4, 15, 16, 3), (3, 16, 17, 2), (2, 17, 10, 0), (86, 85, 35, 42, 59), (61, 59, 58, 62), (62, 58, 57, 63), (63, 57, 56, 64), (64, 56, 55, 65), (65, 55, 54, 66), (66, 54, 53, 67), (67, 53, 52, 60), (0, 35, 85, 68), (25, 33, 32, 24), (24, 32, 31, 23), (23, 31, 30, 22), (22, 30, 29, 21), (21, 29, 28, 20), (20, 28, 27, 19), (19, 27, 26, 18), (35, 44, 51, 42), (42, 51, 50, 41), (41, 50, 49, 40), (40, 49, 48, 39), (39, 48, 47, 38), (38, 47, 46, 37), (37, 46, 45, 36), (36, 45, 43, 34), (70, 69, 76, 78, 33, 25), (2, 25, 24, 3), (3, 24, 23, 4), (4, 23, 22, 5), (5, 22, 21, 6), (6, 21, 20, 7), (7, 20, 19, 8), (8, 19, 18, 1), (44, 92, 94, 61, 51), (59, 42, 41, 58), (58, 41, 40, 57), (57, 40, 39, 56), (56, 39, 38, 55), (55, 38, 37, 54), (54, 37, 36, 53), (53, 36, 34, 52), (44, 10, 77, 92), (33, 17, 16, 32), (32, 16, 15, 31), (31, 15, 14, 30), (30, 14, 13, 29), (29, 13, 12, 28), (28, 12, 11, 27), (27, 11, 9, 26), (44, 35, 0, 10), (68, 71, 70), (71, 72, 70), (72, 73, 70), (73, 74, 70), (74, 75, 70), (75, 69, 70), (76, 79, 78), (79, 80, 78), (80, 81, 78), (81, 82, 78), (82, 83, 78), (83, 77, 78), (84, 87, 86), (87, 88, 86), (88, 89, 86), (89, 90, 86), (90, 91, 86), (91, 85, 86), (92, 95, 94), (95, 96, 94), (96, 97, 94), (97, 98, 94), (98, 99, 94), (99, 93, 94), (84, 69, 75, 87), (87, 75, 74, 88), (88, 74, 73, 89), (89, 73, 72, 90), (90, 72, 71, 91), (91, 71, 68, 85), (76, 93, 99, 79), (79, 99, 98, 80), (80, 98, 97, 81), (81, 97, 96, 82), (82, 96, 95, 83), (83, 95, 92, 77), (0, 68, 70, 25, 2)])
_uv = me_cube_005.uv_layers.new(name='UVMap')
_uv.uv.foreach_set('vector', [0.3751, 0.9945, 0.3822, 0.9932, 0.6178, 0.9932, 0.6249, 0.9945, 0.6249, 0.9945, 0.3751, 0.9945, 0.3818, 0.006786, 0.6182, 0.006786, 0.6182, 0.2432, 0.3818, 0.2432, 0.3695, 0.7499, 0.3682, 0.7428, 0.3682, 0.5, 0.3695, 0.5001, 0.3695, 0.7499, 0.3822, 0.7568, 0.6178, 0.7568, 0.6178, 0.9932, 0.3822, 0.9932, 0.3818, 0.5068, 0.6182, 0.5068, 0.6182, 0.7432, 0.3818, 0.7432, 0.1305, 0.5001, 0.1305, 0.7499, 0.1292, 0.7495, 0.1292, 0.5005, 0.1292, 0.5005, 0.1292, 0.7495, 0.128, 0.7489, 0.128, 0.5011, 0.128, 0.5011, 0.128, 0.7489, 0.125, 0.748, 0.125, 0.502, 0.375, 0.248, 0.375, 0.001988, 0.378, 0.003016, 0.378, 0.247, 0.378, 0.247, 0.378, 0.003016, 0.3792, 0.004189, 0.3792, 0.2458, 0.3792, 0.2458, 0.3792, 0.004189, 0.3805, 0.005462, 0.3805, 0.2445, 0.3805, 0.2445, 0.3805, 0.005462, 0.3818, 0.006786, 0.3818, 0.2432, 0.6182, 0.5068, 0.3818, 0.5068, 0.3805, 0.5055, 0.6195, 0.5055, 0.6195, 0.5055, 0.3805, 0.5055, 0.3792, 0.5042, 0.6208, 0.5042, 0.6208, 0.5042, 0.3792, 0.5042, 0.378, 0.503, 0.622, 0.503, 0.622, 0.503, 0.378, 0.503, 0.377, 0.5, 0.623, 0.5, 0.623, 0.5, 0.377, 0.5, 0.3761, 0.497, 0.6239, 0.497, 0.6239, 0.497, 0.3761, 0.497, 0.3755, 0.4958, 0.6245, 0.4958, 0.6245, 0.4958, 0.3755, 0.4958, 0.3751, 0.4945, 0.6249, 0.4945, 0.6249, 0.4945, 0.3751, 0.4945, 0.375, 0.4932, 0.625, 0.4932, 0.8695, 0.7499, 0.8682, 0.7428, 0.8682, 0.5, 0.8695, 0.5001, 0.8695, 0.7499, 0.3751, 0.9945, 0.6249, 0.9945, 0.6245, 0.9958, 0.3755, 0.9958, 0.3755, 0.9958, 0.6245, 0.9958, 0.6239, 0.997, 0.3761, 0.997, 0.3761, 0.997, 0.6239, 0.997, 0.623, 1.0, 0.377, 1.0, 0.377, 0.0, 0.623, 0.0, 0.622, 0.003016, 0.378, 0.003016, 0.378, 0.003016, 0.622, 0.003016, 0.6208, 0.004189, 0.3792, 0.004189, 0.3792, 0.004189, 0.6208, 0.004189, 0.6195, 0.005462, 0.3805, 0.005462, 0.3805, 0.005462, 0.6195, 0.005462, 0.6182, 0.006786, 0.3818, 0.006786, 0.6318, 0.5, 0.8682, 0.5, 0.8682, 0.7428, 0.6318, 0.7428, 0.6249, 0.7555, 0.3751, 0.7555, 0.3755, 0.7542, 0.6245, 0.7542, 0.6245, 0.7542, 0.3755, 0.7542, 0.3761, 0.753, 0.6239, 0.753, 0.6239, 0.753, 0.3761, 0.753, 0.377, 0.75, 0.623, 0.75, 0.623, 0.75, 0.377, 0.75, 0.378, 0.747, 0.622, 0.747, 0.622, 0.747, 0.378, 0.747, 0.3792, 0.7458, 0.6208, 0.7458, 0.6208, 0.7458, 0.3792, 0.7458, 0.3805, 0.7445, 0.6195, 0.7445, 0.6195, 0.7445, 0.3805, 0.7445, 0.3818, 0.7432, 0.6182, 0.7432, 0.625, 0.2568, 0.375, 0.2568, 0.3751, 0.2555, 0.6249, 0.2555, 0.6249, 0.2555, 0.3751, 0.2555, 0.3755, 0.2542, 0.6245, 0.2542, 0.6245, 0.2542, 0.3755, 0.2542, 0.3761, 0.253, 0.6239, 0.253, 0.6239, 0.253, 0.3761, 0.253, 0.377, 0.25, 0.623, 0.25, 0.623, 0.25, 0.377, 0.25, 0.378, 0.247, 0.622, 0.247, 0.622, 0.247, 0.378, 0.247, 0.3792, 0.2458, 0.6208, 0.2458, 0.6208, 0.2458, 0.3792, 0.2458, 0.3805, 0.2445, 0.6195, 0.2445, 0.6195, 0.2445, 0.3805, 0.2445, 0.3818, 0.2432, 0.6182, 0.2432, 0.6249, 0.7555, 0.6178, 0.7568, 0.3822, 0.7568, 0.3751, 0.7555, 0.3751, 0.7555, 0.6249, 0.7555, 0.6305, 0.5001, 0.6305, 0.7499, 0.6292, 0.7495, 0.6292, 0.5005, 0.6292, 0.5005, 0.6292, 0.7495, 0.628, 0.7489, 0.628, 0.5011, 0.628, 0.5011, 0.628, 0.7489, 0.625, 0.748, 0.625, 0.502, 0.625, 0.502, 0.625, 0.748, 0.622, 0.747, 0.622, 0.503, 0.622, 0.503, 0.622, 0.747, 0.6208, 0.7458, 0.6208, 0.5042, 0.6208, 0.5042, 0.6208, 0.7458, 0.6195, 0.7445, 0.6195, 0.5055, 0.6195, 0.5055, 0.6195, 0.7445, 0.6182, 0.7432, 0.6182, 0.5068, 0.1318, 0.5, 0.1318, 0.7428, 0.1305, 0.7499, 0.1305, 0.7499, 0.1305, 0.5001, 0.8695, 0.7499, 0.8695, 0.5001, 0.8708, 0.5005, 0.8708, 0.7495, 0.8708, 0.7495, 0.8708, 0.5005, 0.872, 0.5011, 0.872, 0.7489, 0.872, 0.7489, 0.872, 0.5011, 0.875, 0.502, 0.875, 0.748, 0.625, 0.001988, 0.625, 0.248, 0.622, 0.247, 0.622, 0.003016, 0.622, 0.003016, 0.622, 0.247, 0.6208, 0.2458, 0.6208, 0.004189, 0.6208, 0.004189, 0.6208, 0.2458, 0.6195, 0.2445, 0.6195, 0.005462, 0.6195, 0.005462, 0.6195, 0.2445, 0.6182, 0.2432, 0.6182, 0.006786, 0.1318, 0.5, 0.3682, 0.5, 0.3682, 0.7428, 0.1318, 0.7428, 0.3695, 0.7499, 0.3695, 0.5001, 0.3708, 0.5005, 0.3708, 0.7495, 0.3708, 0.7495, 0.3708, 0.5005, 0.372, 0.5011, 0.372, 0.7489, 0.372, 0.7489, 0.372, 0.5011, 0.375, 0.502, 0.375, 0.748, 0.375, 0.748, 0.375, 0.502, 0.378, 0.503, 0.378, 0.747, 0.378, 0.747, 0.378, 0.503, 0.3792, 0.5042, 0.3792, 0.7458, 0.3792, 0.7458, 0.3792, 0.5042, 0.3805, 0.5055, 0.3805, 0.7445, 0.3805, 0.7445, 0.3805, 0.5055, 0.3818, 0.5068, 0.3818, 0.7432, 0.375, 0.2568, 0.625, 0.2568, 0.625, 0.4932, 0.375, 0.4932, 0.6249, 0.7561, 0.6248, 0.7563, 0.6249, 0.7555, 0.6248, 0.7563, 0.624, 0.7564, 0.6249, 0.7555, 0.624, 0.7564, 0.6229, 0.7568, 0.6249, 0.7555, 0.6229, 0.7568, 0.6214, 0.7568, 0.6249, 0.7555, 0.6214, 0.7568, 0.6197, 0.7568, 0.6249, 0.7555, 0.6197, 0.7568, 0.6178, 0.7568, 0.6249, 0.7555, 0.3689, 0.7499, 0.3687, 0.7498, 0.3695, 0.7499, 0.3687, 0.7498, 0.3686, 0.749, 0.3695, 0.7499, 0.3686, 0.749, 0.3682, 0.7479, 0.3695, 0.7499, 0.3682, 0.7479, 0.3682, 0.7464, 0.3695, 0.7499, 0.3682, 0.7464, 0.3682, 0.7447, 0.3695, 0.7499, 0.3682, 0.7447, 0.3682, 0.7428, 0.3695, 0.7499, 0.6178, 0.9932, 0.6197, 0.9932, 0.6249, 0.9945, 0.6197, 0.9932, 0.6214, 0.9933, 0.6249, 0.9945, 0.6214, 0.9933, 0.6229, 0.9932, 0.6249, 0.9945, 0.6229, 0.9932, 0.624, 0.9932, 0.6249, 0.9945, 0.624, 0.9932, 0.6249, 0.9938, 0.6249, 0.9945, 0.6249, 0.9938, 0.6249, 0.9939, 0.6249, 0.9945, 0.1318, 0.7428, 0.1318, 0.7447, 0.1305, 0.7499, 0.1318, 0.7447, 0.1317, 0.7464, 0.1305, 0.7499, 0.1317, 0.7464, 0.1318, 0.7479, 0.1305, 0.7499, 0.1318, 0.7479, 0.1318, 0.749, 0.1305, 0.7499, 0.1318, 0.749, 0.1312, 0.7499, 0.1305, 0.7499, 0.1312, 0.7499, 0.1311, 0.7499, 0.1305, 0.7499, 0.6178, 0.9932, 0.6178, 0.7568, 0.6197, 0.7568, 0.6197, 0.9932, 0.6197, 0.9932, 0.6197, 0.7568, 0.6214, 0.7568, 0.6214, 0.9932, 0.6214, 0.9932, 0.6214, 0.7568, 0.625, 0.7568, 0.625, 0.9932, 0.8682, 0.75, 0.6318, 0.75, 0.6318, 0.7464, 0.8682, 0.7464, 0.8682, 0.7464, 0.6318, 0.7464, 0.6318, 0.7447, 0.8682, 0.7447, 0.8682, 0.7447, 0.6318, 0.7447, 0.6318, 0.7428, 0.8682, 0.7428, 0.3822, 0.7568, 0.3822, 0.9932, 0.3803, 0.9932, 0.3803, 0.7568, 0.3803, 0.7568, 0.3803, 0.9932, 0.3786, 0.9932, 0.3786, 0.7568, 0.3786, 0.7568, 0.3786, 0.9932, 0.375, 0.9932, 0.375, 0.7568, 0.3682, 0.75, 0.1318, 0.75, 0.1318, 0.7464, 0.3682, 0.7464, 0.3682, 0.7464, 0.1318, 0.7464, 0.1318, 0.7447, 0.3682, 0.7447, 0.3682, 0.7447, 0.1318, 0.7447, 0.1318, 0.7428, 0.3682, 0.7428, 0.6318, 0.5, 0.6318, 0.7428, 0.6305, 0.7499, 0.6305, 0.7499, 0.6305, 0.5001])
me_cube_005.materials.append(mat_material)
me_cube_005.materials.append(mat_m2)
me_cube_005.use_mirror_vertex_groups = False
me_cube_005.update()
me_aed__2 = bpy.data.meshes.new('AED (2)')
me_aed__2.from_pydata([(-0.5421, -0.5, 0.0), (0.5421, -0.5, 0.0), (-0.5421, 0.5, 0.0), (0.5421, 0.5, 0.0)], [], [(0, 1, 3, 2)])
_uv = me_aed__2.uv_layers.new(name='UVMap')
_uv.uv.foreach_set('vector', [0.0, 0.0, 1.0, 0.0, 1.0, 1.0, 0.0, 1.0])
me_aed__2.materials.append(mat_aed__2)
me_aed__2.update()
me_plane = bpy.data.meshes.new('Plane')
me_plane.from_pydata([(-1.0, -1.0, 0.0), (1.0, -1.0, 0.0), (-1.0, 1.0, 0.0), (1.0, 1.0, 0.0), (-1.0, 0.9026, 0.0), (1.0, 0.9026, 0.0), (-1.0, -0.8975, 0.0), (1.0, -0.8975, 0.0), (-0.9497, -1.0, 0.0), (-0.9497, 1.0, 0.0), (-0.9497, 0.9026, 0.0), (-0.9497, -0.8975, 0.0), (0.9436, -1.0, 0.0), (0.9436, 1.0, 0.0), (0.9436, 0.9026, 0.0), (0.9436, -0.8975, 0.0), (-1.0, -0.8975, 0.1292), (-1.0, -1.0, 0.1292), (0.9436, -1.0, 0.1292), (1.0, -1.0, 0.1292), (1.0, 0.9026, 0.1292), (1.0, 1.0, 0.1292), (-0.9497, 1.0, 0.1292), (-1.0, 1.0, 0.1292), (-1.0, 0.9026, 0.1292), (1.0, -0.8975, 0.1292), (-0.9497, 0.9026, 0.1292), (-0.9497, -0.8975, 0.1292), (-0.9497, -1.0, 0.1292), (0.9436, 1.0, 0.1292), (0.9436, 0.9026, 0.1292), (0.9436, -0.8975, 0.1292)], [], [(14, 13, 3, 5), (15, 14, 5, 7), (12, 15, 7, 1), (0, 6, 11, 8), (6, 4, 10, 11), (4, 2, 9, 10), (8, 11, 15, 12), (11, 10, 14, 15), (10, 9, 13, 14), (30, 20, 21, 29), (31, 25, 20, 30), (18, 19, 25, 31), (17, 28, 27, 16), (16, 27, 26, 24), (24, 26, 22, 23), (28, 18, 31, 27), (27, 31, 30, 26), (26, 30, 29, 22), (8, 12, 18, 28), (6, 0, 17, 16), (4, 6, 16, 24), (2, 4, 24, 23), (13, 9, 22, 29), (3, 13, 29, 21), (12, 1, 19, 18), (1, 7, 25, 19), (7, 5, 20, 25), (5, 3, 21, 20), (9, 2, 23, 22), (0, 8, 28, 17)])
_uv = me_plane.uv_layers.new(name='UVMap')
_uv.uv.foreach_set('vector', [0.9718, 0.9513, 0.9718, 1.0, 1.0, 1.0, 1.0, 0.9513, 0.9718, 0.05125, 0.9718, 0.9513, 1.0, 0.9513, 1.0, 0.05125, 0.9718, 0.0, 0.9718, 0.05125, 1.0, 0.05125, 1.0, 0.0, 0.0, 0.0, 0.0, 0.05125, 0.02513, 0.05125, 0.02513, 0.0, 0.0, 0.05125, 0.0, 0.9513, 0.02513, 0.9513, 0.02513, 0.05125, 0.0, 0.9513, 0.0, 1.0, 0.02513, 1.0, 0.02513, 0.9513, 0.02513, 0.0, 0.02513, 0.05125, 0.9718, 0.05125, 0.9718, 0.0, 0.02513, 0.05125, 0.02513, 0.9513, 0.9718, 0.9513, 0.9718, 0.05125, 0.02513, 0.9513, 0.02513, 1.0, 0.9718, 1.0, 0.9718, 0.9513, 0.9718, 0.9513, 1.0, 0.9513, 1.0, 1.0, 0.9718, 1.0, 0.9718, 0.05125, 1.0, 0.05125, 1.0, 0.9513, 0.9718, 0.9513, 0.9718, 0.0, 1.0, 0.0, 1.0, 0.05125, 0.9718, 0.05125, 0.0, 0.0, 0.02513, 0.0, 0.02513, 0.05125, 0.0, 0.05125, 0.0, 0.05125, 0.02513, 0.05125, 0.02513, 0.9513, 0.0, 0.9513, 0.0, 0.9513, 0.02513, 0.9513, 0.02513, 1.0, 0.0, 1.0, 0.02513, 0.0, 0.9718, 0.0, 0.9718, 0.05125, 0.02513, 0.05125, 0.02513, 0.05125, 0.9718, 0.05125, 0.9718, 0.9513, 0.02513, 0.9513, 0.02513, 0.9513, 0.9718, 0.9513, 0.9718, 1.0, 0.02513, 1.0, 0.02513, 0.0, 0.9718, 0.0, 0.9718, 0.0, 0.02513, 0.0, 0.0, 0.05125, 0.0, 0.0, 0.0, 0.0, 0.0, 0.05125, 0.0, 0.9513, 0.0, 0.05125, 0.0, 0.05125, 0.0, 0.9513, 0.0, 1.0, 0.0, 0.9513, 0.0, 0.9513, 0.0, 1.0, 0.9718, 1.0, 0.02513, 1.0, 0.02513, 1.0, 0.9718, 1.0, 1.0, 1.0, 0.9718, 1.0, 0.9718, 1.0, 1.0, 1.0, 0.9718, 0.0, 1.0, 0.0, 1.0, 0.0, 0.9718, 0.0, 1.0, 0.0, 1.0, 0.05125, 1.0, 0.05125, 1.0, 0.0, 1.0, 0.05125, 1.0, 0.9513, 1.0, 0.9513, 1.0, 0.05125, 1.0, 0.9513, 1.0, 1.0, 1.0, 1.0, 1.0, 0.9513, 0.02513, 1.0, 0.0, 1.0, 0.0, 1.0, 0.02513, 1.0, 0.0, 0.0, 0.02513, 0.0, 0.02513, 0.0, 0.0, 0.0])
me_plane.materials.append(mat_material_005)
me_plane.update()
me_plane_001 = bpy.data.meshes.new('Plane.001')
me_plane_001.from_pydata([(-1.0, -1.0, 0.0), (1.0, -1.0, 0.0), (-1.0, 1.0, 0.0), (1.0, 1.0, 0.0), (-0.9123, -1.0, 0.0), (-0.9123, 1.0, 0.0), (0.9262, -1.0, 0.0), (0.9262, 1.0, 0.0), (-1.0, 0.8488, 0.0), (1.0, 0.8488, 0.0), (-0.9123, 0.8488, 0.0), (0.9262, 0.8488, 0.0), (-1.0, -0.9047, 0.0), (1.0, -0.9047, 0.0), (-0.9123, -0.9047, 0.0), (0.9262, -0.9047, 0.0), (-1.0, -0.9047, 0.1081), (-1.0, -1.0, 0.1081), (0.9262, -1.0, 0.1081), (1.0, -1.0, 0.1081), (1.0, 0.8488, 0.1081), (1.0, 1.0, 0.1081), (-0.9123, 1.0, 0.1081), (-1.0, 1.0, 0.1081), (-0.9123, -1.0, 0.1081), (0.9262, 1.0, 0.1081), (-0.9123, 0.8488, 0.1081), (0.9262, 0.8488, 0.1081), (-1.0, 0.8488, 0.1081), (1.0, -0.9047, 0.1081), (-0.9123, -0.9047, 0.1081), (0.9262, -0.9047, 0.1081)], [], [(11, 7, 3, 9), (8, 2, 5, 10), (10, 5, 7, 11), (14, 10, 11, 15), (12, 8, 10, 14), (15, 11, 9, 13), (6, 15, 13, 1), (0, 12, 14, 4), (4, 14, 15, 6), (27, 20, 21, 25), (28, 26, 22, 23), (26, 27, 25, 22), (30, 31, 27, 26), (16, 30, 26, 28), (31, 29, 20, 27), (18, 19, 29, 31), (17, 24, 30, 16), (24, 18, 31, 30), (7, 5, 22, 25), (9, 3, 21, 20), (5, 2, 23, 22), (2, 8, 28, 23), (8, 12, 16, 28), (12, 0, 17, 16), (4, 6, 18, 24), (0, 4, 24, 17), (13, 9, 20, 29), (1, 13, 29, 19), (6, 1, 19, 18), (3, 7, 25, 21)])
_uv = me_plane_001.uv_layers.new(name='UVMap')
_uv.uv.foreach_set('vector', [0.9631, 0.9244, 0.9631, 1.0, 1.0, 1.0, 1.0, 0.9244, 0.0, 0.9244, 0.0, 1.0, 0.04386, 1.0, 0.04386, 0.9244, 0.04386, 0.9244, 0.04386, 1.0, 0.9631, 1.0, 0.9631, 0.9244, 0.04386, 0.04764, 0.04386, 0.9244, 0.9631, 0.9244, 0.9631, 0.04764, 0.0, 0.04764, 0.0, 0.9244, 0.04386, 0.9244, 0.04386, 0.04764, 0.9631, 0.04764, 0.9631, 0.9244, 1.0, 0.9244, 1.0, 0.04764, 0.9631, 0.0, 0.9631, 0.04764, 1.0, 0.04764, 1.0, 0.0, 0.0, 0.0, 0.0, 0.04764, 0.04386, 0.04764, 0.04386, 0.0, 0.04386, 0.0, 0.04386, 0.04764, 0.9631, 0.04764, 0.9631, 0.0, 0.9631, 0.9244, 1.0, 0.9244, 1.0, 1.0, 0.9631, 1.0, 0.0, 0.9244, 0.04386, 0.9244, 0.04386, 1.0, 0.0, 1.0, 0.04386, 0.9244, 0.9631, 0.9244, 0.9631, 1.0, 0.04386, 1.0, 0.04386, 0.04764, 0.9631, 0.04764, 0.9631, 0.9244, 0.04386, 0.9244, 0.0, 0.04764, 0.04386, 0.04764, 0.04386, 0.9244, 0.0, 0.9244, 0.9631, 0.04764, 1.0, 0.04764, 1.0, 0.9244, 0.9631, 0.9244, 0.9631, 0.0, 1.0, 0.0, 1.0, 0.04764, 0.9631, 0.04764, 0.0, 0.0, 0.04386, 0.0, 0.04386, 0.04764, 0.0, 0.04764, 0.04386, 0.0, 0.9631, 0.0, 0.9631, 0.04764, 0.04386, 0.04764, 0.9631, 1.0, 0.04386, 1.0, 0.04386, 1.0, 0.9631, 1.0, 1.0, 0.9244, 1.0, 1.0, 1.0, 1.0, 1.0, 0.9244, 0.04386, 1.0, 0.0, 1.0, 0.0, 1.0, 0.04386, 1.0, 0.0, 1.0, 0.0, 0.9244, 0.0, 0.9244, 0.0, 1.0, 0.0, 0.9244, 0.0, 0.04764, 0.0, 0.04764, 0.0, 0.9244, 0.0, 0.04764, 0.0, 0.0, 0.0, 0.0, 0.0, 0.04764, 0.04386, 0.0, 0.9631, 0.0, 0.9631, 0.0, 0.04386, 0.0, 0.0, 0.0, 0.04386, 0.0, 0.04386, 0.0, 0.0, 0.0, 1.0, 0.04764, 1.0, 0.9244, 1.0, 0.9244, 1.0, 0.04764, 1.0, 0.0, 1.0, 0.04764, 1.0, 0.04764, 1.0, 0.0, 0.9631, 0.0, 1.0, 0.0, 1.0, 0.0, 0.9631, 0.0, 1.0, 1.0, 0.9631, 1.0, 0.9631, 1.0, 1.0, 1.0])
me_plane_001.materials.append(mat_material_006)
me_plane_001.update()

# ---- curves / text
cu_b_ziercurve = bpy.data.curves.new('BézierCurve', 'CURVE')
cu_b_ziercurve.dimensions = '3D'
_sp = cu_b_ziercurve.splines.new('BEZIER'); _sp.bezier_points.add(2)
_sp.bezier_points.foreach_set('co', [0.006132, -0.1571, 0.001758, 0.2016, -0.198, -0.02407, 0.3221, -0.2169, 0.01493])
_sp.bezier_points.foreach_set('handle_left', [0.04632, -0.1213, -0.02903, 0.05857, -0.2549, -0.04548, 0.2989, -0.2165, 0.005065])
_sp.bezier_points.foreach_set('handle_right', [-0.07552, -0.2301, 0.06431, 0.2248, -0.1888, -0.0206, 0.3462, -0.2173, 0.02518])
for _p, _l, _r in zip(_sp.bezier_points, ['ALIGNED', 'ALIGNED', 'ALIGNED'], ['ALIGNED', 'ALIGNED', 'ALIGNED']): _p.handle_left_type = _l; _p.handle_right_type = _r
_sp.order_u = 0
_sp.order_v = 0
_sp = cu_b_ziercurve.splines.new('BEZIER'); _sp.bezier_points.add(2)
_sp.bezier_points.foreach_set('co', [-0.004695, -0.1705, 0.01471, 0.2054, -0.1998, -0.003812, 0.3068, -0.1582, 0.01767])
_sp.bezier_points.foreach_set('handle_left', [0.01999, -0.08577, 0.03461, 0.08611, -0.2472, -0.02163, 0.2808, -0.1829, 0.008258])
_sp.bezier_points.foreach_set('handle_right', [-0.02421, -0.2375, -0.001019, 0.2395, -0.1863, 0.001288, 0.3328, -0.1335, 0.02708])
for _p, _l, _r in zip(_sp.bezier_points, ['ALIGNED', 'ALIGNED', 'ALIGNED'], ['ALIGNED', 'ALIGNED', 'ALIGNED']): _p.handle_left_type = _l; _p.handle_right_type = _r
_sp.order_u = 0
_sp.order_v = 0
cu_b_ziercurve.use_path = True
cu_b_ziercurve.bevel_depth = 0.002
cu_b_ziercurve.fill_mode = 'FULL'

# ---- objects
ob_cube = bpy.data.objects.new('Cube', me_cube)
ob_light = bpy.data.objects.new('Light', light_light)
ob_cube_001 = bpy.data.objects.new('Cube.001', me_cube_001)
ob_cube_002 = bpy.data.objects.new('Cube.002', me_cube_002)
ob_cube_003 = bpy.data.objects.new('Cube.003', me_cube_003)
ob_cube_004 = bpy.data.objects.new('Cube.004', me_cube_004)
ob_cylinder = bpy.data.objects.new('Cylinder', me_cylinder)
ob_cylinder_001 = bpy.data.objects.new('Cylinder.001', me_cylinder_001)
ob_cube_005 = bpy.data.objects.new('Cube.005', me_cube_005)
ob_aed__2 = bpy.data.objects.new('AED (2)', me_aed__2)
ob_b_ziercurve = bpy.data.objects.new('BézierCurve', cu_b_ziercurve)
ob_plane = bpy.data.objects.new('Plane', me_plane)
ob_plane_001 = bpy.data.objects.new('Plane.001', me_plane_001)

# ---- transforms, parenting, visibility, modifiers, constraints
ob_cube.parent = ob_cube_002
ob_cube.matrix_parent_inverse = Matrix(((-66.67, -0.0, -0.0, 7.199), (-0.0, -25.0, 0.0, 5.341), (-0.0, 0.0, -100.0, -0.06258), (0.0, -0.0, 0.0, 1.0)))
ob_cube.location = (0.0, 0.001502, 0.0)
ob_cube.scale = (0.13, 0.175, 0.0175)
ob_cube.lock_rotations_4d = False
ob_cube.empty_display_type = 'ARROWS'
ob_cube.lineart.crease_threshold = 0.0
_m = ob_cube.modifiers.new('Subdivision', 'SUBSURF')
_m.subdivision_type = 'SIMPLE'
_m.levels = 3
ob_light.location = (4.076, 1.005, 5.904)
ob_light.rotation_euler = (0.6503, 0.05522, 1.866)
ob_light.lock_rotations_4d = False
ob_light.empty_display_type = 'ARROWS'
ob_light.color = (0.0, 0.0, 0.0, 0.0)
ob_light.lineart.crease_threshold = 0.0
ob_cube_001.parent = ob_cube_002
ob_cube_001.matrix_parent_inverse = Matrix(((-66.67, -0.0, -0.0, 7.199), (-0.0, -25.0, 0.0, 5.341), (-0.0, 0.0, -100.0, -0.06258), (0.0, -0.0, 0.0, 1.0)))
ob_cube_001.location = (-0.1092, 0.2136, -0.0006258)
ob_cube_001.scale = (-0.015, -0.04, -0.01)
ob_cube_002.location = (0.09758, 0.2136, -0.0006258)
ob_cube_002.scale = (-0.015, -0.04, -0.01)
ob_cube_003.parent = ob_cube_002
ob_cube_003.matrix_parent_inverse = Matrix(((-66.67, -0.0, -0.0, 7.199), (-0.0, -25.0, 0.0, 5.341), (-0.0, 0.0, -100.0, -0.06258), (0.0, -0.0, 0.0, 1.0)))
ob_cube_003.location = (-0.0003836, 0.2396, -0.001659)
ob_cube_003.rotation_euler = (0.0, -0.0, 1.564)
ob_cube_003.scale = (-0.013, -0.12, -0.0095)
ob_cube_004.parent = ob_cube
ob_cube_004.matrix_parent_inverse = Matrix(((7.692, -0.0, 0.0, -0.0), (-0.0, 5.714, -0.0, -0.008584), (0.0, -0.0, 57.14, -0.0), (-0.0, 0.0, -0.0, 1.0)))
ob_cube_004.location = (0.00447, -0.04011, 0.01985)
ob_cube_004.scale = (0.1, 0.115, 0.002)
ob_cube_004.lock_rotations_4d = False
ob_cube_004.empty_display_type = 'ARROWS'
ob_cube_004.lineart.crease_threshold = 0.0
_m = ob_cube_004.modifiers.new('Subdivision', 'SUBSURF')
_m.subdivision_type = 'SIMPLE'
_m.levels = 3
ob_cylinder.parent = ob_cube
ob_cylinder.matrix_parent_inverse = Matrix(((7.692, -0.0, 0.0, -0.0), (-0.0, 5.714, -0.0, -0.008584), (0.0, -0.0, 57.14, -0.0), (-0.0, 0.0, -0.0, 1.0)))
ob_cylinder.location = (-0.07236, 0.1399, 0.01962)
ob_cylinder.scale = (0.01027, 0.01027, 0.003946)
_m = ob_cylinder.modifiers.new('Subdivision', 'SUBSURF')
_m.subdivision_type = 'SIMPLE'
_m.levels = 2
ob_cylinder_001.parent = ob_cube
ob_cylinder_001.matrix_parent_inverse = Matrix(((7.692, -0.0, 0.0, -0.0), (-0.0, 5.714, -0.0, -0.008584), (0.0, -0.0, 57.14, -0.0), (-0.0, 0.0, -0.0, 1.0)))
ob_cylinder_001.location = (-0.07142, 0.1082, 0.01967)
ob_cylinder_001.scale = (0.01027, 0.01027, 0.003946)
_m = ob_cylinder_001.modifiers.new('Subdivision', 'SUBSURF')
_m.subdivision_type = 'SIMPLE'
_m.levels = 2
ob_cube_005.parent = ob_cube
ob_cube_005.matrix_parent_inverse = Matrix(((7.692, -0.0, 0.0, -0.0), (-0.0, 5.714, -0.0, -0.008584), (0.0, -0.0, 57.14, -0.0), (-0.0, 0.0, -0.0, 1.0)))
ob_cube_005.location = (0.01857, 0.1317, 0.01998)
ob_cube_005.scale = (0.07, 0.03, 0.0022)
ob_cube_005.lock_rotations_4d = False
ob_cube_005.empty_display_type = 'ARROWS'
ob_cube_005.lineart.crease_threshold = 0.0
_m = ob_cube_005.modifiers.new('Subdivision', 'SUBSURF')
_m.subdivision_type = 'SIMPLE'
_m.levels = 3
ob_aed__2.location = (-0.006752, -0.04369, 0.02746)
ob_aed__2.scale = (0.1855, 0.2411, 0.1855)
_m = ob_aed__2.modifiers.new('Subdivision', 'SUBSURF')
_m.subdivision_type = 'SIMPLE'
_m.levels = 2
_m = ob_aed__2.modifiers.new('Shrinkwrap', 'SHRINKWRAP')
_m.target = ob_cube_004
_m.offset = 0.02
ob_b_ziercurve.location = (0.0, 0.0, 0.0)
ob_plane.location = (0.3216, -0.1459, 0.02149)
ob_plane.rotation_euler = (-0.02434, -0.2942, 0.6866)
ob_plane.scale = (0.03233, 0.02, 0.03233)
ob_plane_001.location = (0.3412, -0.2159, 0.02075)
ob_plane_001.rotation_euler = (0.2797, -0.3406, -0.05835)
ob_plane_001.scale = (0.03233, 0.02, 0.03233)

# ---- collection membership
col_collection.objects.link(ob_cube)
col_collection.objects.link(ob_light)
col_collection.objects.link(ob_cube_001)
col_collection.objects.link(ob_cube_002)
col_collection.objects.link(ob_cube_003)
col_collection.objects.link(ob_cube_004)
col_collection.objects.link(ob_cylinder)
col_collection.objects.link(ob_cylinder_001)
col_collection.objects.link(ob_cube_005)
col_collection.objects.link(ob_aed__2)
col_collection.objects.link(ob_b_ziercurve)
col_collection.objects.link(ob_plane)
col_collection.objects.link(ob_plane_001)

# ---- scene / render settings (as saved in the file)
scene.frame_start = 1; scene.frame_end = 250; scene.frame_set(1)
scene.render.engine = 'BLENDER_EEVEE_NEXT'
bpy.context.view_layer.update()

# ---- added for rendering (the .blend has no active camera): camera
cam_auto = bpy.data.cameras.new('AutoCamera')
cam_auto.lens = 50.0
cam_auto.sensor_width = 36.0
cam_auto.clip_end = 1000.0
ob_auto_camera = bpy.data.objects.new('AutoCamera', cam_auto)
scene.collection.objects.link(ob_auto_camera)
ob_auto_camera.location = (3.59893, -4.31528, 2.74897)
ob_auto_camera.rotation_euler = (1.09748, -7.21219e-08, 0.694738)
scene.camera = ob_auto_camera
bpy.context.view_layer.update()
